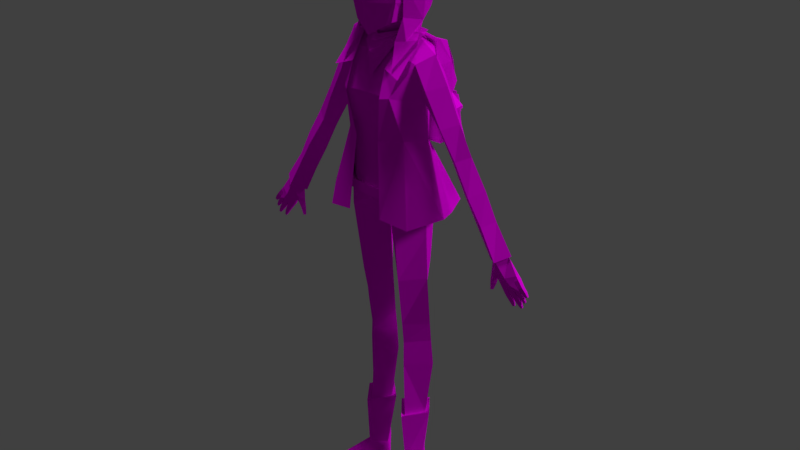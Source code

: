 # Source: PlayerCharacter.blend  (saved by Blender 2.79.0; exported with 4.5.12 LTS)
import bpy
from mathutils import Matrix  # noqa: F401  (used for matrix-valued properties, if any)

bpy.ops.wm.read_factory_settings(use_empty=True)
scene = bpy.context.scene
scene.name = 'Scene'

# ---- collections
col_collection_1 = bpy.data.collections.new('Collection 1'); scene.collection.children.link(col_collection_1)

# ---- images (referenced by path relative to the original .blend; pixels are not part of the script)
import os
ASSET_DIR = os.environ.get("B2B_ASSET_DIR", "")  # directory of the original .blend (textures are referenced by path, not embedded)
HERE = os.path.dirname(os.path.abspath(__file__))  # packed textures are extracted next to this script under _unpacked/

def load_image(name, relpath, width, height, colorspace="sRGB"):
    """Load a texture the original file referenced (path relative to the .blend, or extracted next to this script)."""
    p = next((c for c in (os.path.join(HERE, relpath), os.path.join(ASSET_DIR, relpath)) if relpath and os.path.exists(c)), "")
    if p:
        img = bpy.data.images.load(p, check_existing=True)
        img.name = name
    else:  # same state as the original file: an image datablock whose file is absent (Cycles renders it pink)
        img = bpy.data.images.new(name, width, height)
        img.source = "FILE"
        img.filepath = "//" + (relpath or name)
    img.colorspace_settings.name = colorspace
    return img
img_playercharacter_png = load_image('PlayerCharacter.png', 'PlayerCharacter.png', 1024, 1024, 'sRGB')
img_playercharacterbackpack_png = load_image('PlayerCharacterBackpack.png', 'PlayerCharacterBackpack.png', 1024, 1024, 'sRGB')
img_playercharacterface_png = load_image('PlayerCharacterFace.png', 'PlayerCharacterFace.png', 1024, 1024, 'sRGB')

# ---- materials (node trees are filled in below, after node groups)
mat_material_001 = bpy.data.materials.new('Material.001')
mat_material_001.alpha_threshold = 0.0
mat_material_001.roughness = 0.5
mat_material_005 = bpy.data.materials.new('Material.005')
mat_material_005.alpha_threshold = 0.0
mat_material_005.roughness = 0.5
mat_material_002 = bpy.data.materials.new('Material.002')
mat_material_002.alpha_threshold = 0.0
mat_material_002.roughness = 0.5
mat_material_003 = bpy.data.materials.new('Material.003')
mat_material_003.alpha_threshold = 0.0
mat_material_003.roughness = 0.5
mat_material_006 = bpy.data.materials.new('Material.006')
mat_material_006.alpha_threshold = 0.0
mat_material_006.roughness = 0.5
mat_material = bpy.data.materials.new('Material')
mat_material.alpha_threshold = 0.0
mat_material.roughness = 0.5
mat_material_004 = bpy.data.materials.new('Material.004')
mat_material_004.alpha_threshold = 0.0
mat_material_004.roughness = 0.5

# ---- material node trees
mat_material_001.use_nodes = True; mat_material_001.node_tree.nodes.clear()
_N = mat_material_001.node_tree.nodes; _L = mat_material_001.node_tree.links
n0 = _N.new('ShaderNodeOutputMaterial'); n0.name = 'Material Output'; n0.location = (300, 300)
n1 = _N.new('ShaderNodeBsdfDiffuse'); n1.name = 'Diffuse BSDF'; n1.location = (10, 300)
n2 = _N.new('ShaderNodeTexImage'); n2.name = 'Image Texture'; n2.location = (-204, 347)
n2.width = 140
n2.image = img_playercharacter_png
_L.new(n1.outputs[0], n0.inputs[0])
_L.new(n2.outputs[0], n1.inputs[0])
n0.is_active_output = True
mat_material_005.use_nodes = True; mat_material_005.node_tree.nodes.clear()
_N = mat_material_005.node_tree.nodes; _L = mat_material_005.node_tree.links
n0 = _N.new('ShaderNodeOutputMaterial'); n0.name = 'Material Output'; n0.location = (300, 300)
n1 = _N.new('ShaderNodeBsdfDiffuse'); n1.name = 'Diffuse BSDF'; n1.location = (10, 300)
n2 = _N.new('ShaderNodeTexImage'); n2.name = 'Image Texture'; n2.location = (-217, 312)
n2.width = 140
n2.image = img_playercharacter_png
_L.new(n1.outputs[0], n0.inputs[0])
_L.new(n2.outputs[0], n1.inputs[0])
n0.is_active_output = True
mat_material_002.use_nodes = True; mat_material_002.node_tree.nodes.clear()
_N = mat_material_002.node_tree.nodes; _L = mat_material_002.node_tree.links
n0 = _N.new('ShaderNodeOutputMaterial'); n0.name = 'Material Output'; n0.location = (300, 300)
n1 = _N.new('ShaderNodeBsdfDiffuse'); n1.name = 'Diffuse BSDF'; n1.location = (10, 300)
n2 = _N.new('ShaderNodeTexImage'); n2.name = 'Image Texture'; n2.location = (-222, 346)
n2.width = 140
n2.image = img_playercharacter_png
_L.new(n1.outputs[0], n0.inputs[0])
_L.new(n2.outputs[0], n1.inputs[0])
n0.is_active_output = True
mat_material_003.use_nodes = True; mat_material_003.node_tree.nodes.clear()
_N = mat_material_003.node_tree.nodes; _L = mat_material_003.node_tree.links
n0 = _N.new('ShaderNodeOutputMaterial'); n0.name = 'Material Output'; n0.location = (300, 300)
n1 = _N.new('ShaderNodeTexImage'); n1.name = 'Image Texture'; n1.location = (-198, 326)
n1.width = 140
n1.image = img_playercharacter_png
n2 = _N.new('ShaderNodeBsdfDiffuse'); n2.name = 'Diffuse BSDF'; n2.location = (10, 300)
_L.new(n2.outputs[0], n0.inputs[0])
_L.new(n1.outputs[0], n2.inputs[0])
n0.is_active_output = True
mat_material_006.use_nodes = True; mat_material_006.node_tree.nodes.clear()
_N = mat_material_006.node_tree.nodes; _L = mat_material_006.node_tree.links
n0 = _N.new('ShaderNodeOutputMaterial'); n0.name = 'Material Output'; n0.location = (300, 300)
n1 = _N.new('ShaderNodeBsdfDiffuse'); n1.name = 'Diffuse BSDF'; n1.location = (10, 300)
n2 = _N.new('ShaderNodeTexImage'); n2.name = 'Image Texture'; n2.location = (-242, 305)
n2.width = 140
n2.image = img_playercharacterbackpack_png
_L.new(n1.outputs[0], n0.inputs[0])
_L.new(n2.outputs[0], n1.inputs[0])
n0.is_active_output = True
mat_material.use_nodes = True; mat_material.node_tree.nodes.clear()
_N = mat_material.node_tree.nodes; _L = mat_material.node_tree.links
n0 = _N.new('ShaderNodeOutputMaterial'); n0.name = 'Material Output'; n0.location = (300, 300)
n1 = _N.new('ShaderNodeBsdfDiffuse'); n1.name = 'Diffuse BSDF'; n1.location = (10, 300)
n2 = _N.new('ShaderNodeTexImage'); n2.name = 'Image Texture'; n2.location = (-286, 344)
n2.width = 140
n2.image = img_playercharacter_png
_L.new(n1.outputs[0], n0.inputs[0])
_L.new(n2.outputs[0], n1.inputs[0])
n0.is_active_output = True
mat_material_004.use_nodes = True; mat_material_004.node_tree.nodes.clear()
_N = mat_material_004.node_tree.nodes; _L = mat_material_004.node_tree.links
n0 = _N.new('ShaderNodeBsdfTranslucent'); n0.name = 'Translucent BSDF'; n0.location = (11, 140)
n0.inputs[0].default_value = (1.0, 1.0, 1.0, 1.0)
n1 = _N.new('ShaderNodeOutputMaterial'); n1.name = 'Material Output'; n1.location = (398, 220)
n2 = _N.new('ShaderNodeMixShader'); n2.name = 'Mix Shader'; n2.location = (201, 201)
n3 = _N.new('ShaderNodeBsdfDiffuse'); n3.name = 'Diffuse BSDF'; n3.location = (10, 300)
n4 = _N.new('ShaderNodeTexImage'); n4.name = 'Image Texture'; n4.location = (-445, 1000)
n4.width = 140
n4.image = img_playercharacterface_png
_L.new(n4.outputs[1], n2.inputs[0])
_L.new(n3.outputs[0], n2.inputs[2])
_L.new(n2.outputs[0], n1.inputs[0])
_L.new(n4.outputs[0], n3.inputs[0])
_L.new(n0.outputs[0], n2.inputs[1])
n1.is_active_output = True

# ---- world
world_world = bpy.data.worlds.new('World'); scene.world = world_world
world_world.color = (0.05088, 0.05088, 0.05088)
world_world.use_sun_shadow = False
world_world.sun_shadow_jitter_overblur = 0.0
world_world.cycles.sampling_method = 'MANUAL'

# ---- lights
light_hemi = bpy.data.lights.new('Hemi', 'SUN')
light_hemi.transmission_factor = 0.0
light_hemi.angle = 0.1993
light_hemi.energy = 1.0
light_hemi.shadow_buffer_clip_start = 0.5
light_hemi.shadow_soft_size = 0.1
light_hemi.shadow_cascade_max_distance = 1000.0
light_sun = bpy.data.lights.new('Sun', 'SUN')
light_sun.transmission_factor = 0.0
light_sun.angle = 0.1993
light_sun.energy = 1.0
light_sun.shadow_buffer_clip_start = 0.5
light_sun.shadow_soft_size = 0.1
light_sun.shadow_cascade_max_distance = 1000.0

# ---- meshes
me_plane = bpy.data.meshes.new('Plane')
me_plane.from_pydata([(0.8969, -0.009031, -0.2122), (0.0, -0.5771, -0.04759), (0.8668, 0.06125, 1.095), (0.0, -0.5432, 1.769), (0.0, -0.02584, -0.5786), (0.8293, 0.1249, -1.832), (0.05277, 0.1249, -1.85), (0.8152, 0.2469, -2.936), (0.08253, 0.2469, -2.95), (0.7927, 0.3224, -3.384), (0.1021, 0.3224, -3.397), (0.8338, 0.3439, -3.931), (0.08704, 0.3439, -3.922), (0.7213, 0.2497, -5.157), (0.1894, 0.2497, -5.151), (0.6725, 0.1931, -6.404), (0.2695, 0.1931, -6.4), (0.9605, -0.5245, -6.616), (0.3604, -0.5245, -6.608), (0.7295, 0.2094, -6.803), (0.6555, -0.5733, -6.511), (0.7846, 0.06125, 1.82), (0.0, -0.6105, 2.051), (0.6111, 0.06125, 3.062), (0.0, -0.2965, 2.774), (1.275, 0.06125, 2.274), (0.9962, 0.06125, 2.793), (1.094, 0.05927, 1.414), (1.571, 0.06322, 1.62), (1.425, 0.06125, 0.8529), (1.851, 0.06125, 1.063), (1.733, 0.06125, 0.2551), (2.188, 0.06125, 0.4911), (2.037, 0.06125, -0.2783), (2.443, 0.06125, -0.03232), (2.395, 0.06656, -0.8148), (2.758, 0.036, -0.6241), (0.3002, 0.06125, 3.147), (0.0, -0.1668, 2.999), (0.3868, 0.04439, 3.324), (0.0, -0.3046, 3.148), (2.583, -0.03086, -1.102), (2.967, -0.0009427, -0.9407), (2.385, 0.05463, -1.093), (2.541, 0.06242, -1.151), (2.369, 0.05463, -1.246), (2.51, 0.05463, -1.286), (2.373, 0.05463, -1.423), (2.447, 0.05463, -1.435), (2.66, -0.01008, -1.252), (3.021, -0.01008, -1.005), (2.886, -0.06789, -1.144), (2.799, -0.03059, -1.229), (2.937, -0.03059, -1.052), (3.116, -0.02126, -1.125), (3.037, -0.02126, -1.17), (3.186, -0.01008, -1.214), (3.113, -0.01008, -1.256), (3.231, 0.006346, -1.295), (3.184, 0.006346, -1.323), (2.985, -0.02126, -1.265), (3.061, -0.02126, -1.211), (3.071, -0.01008, -1.37), (3.138, -0.01008, -1.322), (3.153, 0.00989, -1.453), (3.192, 0.00989, -1.425), (2.999, -0.02126, -1.313), (2.915, -0.02126, -1.369), (3.085, -0.01008, -1.439), (3.009, -0.01008, -1.489), (3.132, 0.006346, -1.556), (3.097, 0.006346, -1.58), (2.771, -0.02126, -1.398), (2.863, -0.02126, -1.354), (2.854, -0.01008, -1.504), (2.925, -0.01008, -1.47), (2.922, 0.006346, -1.595), (2.96, 0.006346, -1.577), (0.5667, 0.1647, 3.677), (0.5587, 0.6274, 4.143), (0.6145, 0.1647, 4.058), (0.4699, 0.4866, 3.676), (0.5716, 0.1647, 4.533), (0.2765, 0.358, 3.316), (0.0, 0.1002, 4.766), (0.3886, -0.4132, 3.356), (-2.384e-07, -0.598, 3.108), (0.4886, -0.4239, 3.721), (-2.384e-07, -0.7083, 3.812), (0.4777, -0.4123, 4.081), (-2.384e-07, -0.6894, 4.092), (0.4732, -0.3, 4.409), (-2.384e-07, -0.5611, 4.415), (-2.384e-07, -0.3998, 4.589), (0.4741, 0.5181, 4.483), (0.0, 0.2895, 4.716), (0.8576, -0.1073, 0.6698), (0.0, -0.5013, 0.7259), (1.961, -0.1718, 0.3731), (0.9995, -0.2224, 2.177), (2.259, -0.155, -0.1361), (2.587, -0.1313, -0.7343), (2.775, -0.0896, -1.021), (1.333, -0.1957, 1.517), (1.613, -0.1215, 0.9518), (0.8127, -0.2787, 2.649), (0.5, -0.5128, -0.3339), (0.6528, -0.3956, 1.178), (0.5212, -0.6485, 2.051), (0.4435, -0.3131, -1.835), (0.4823, -0.4254, 0.7521), (0.4683, -0.5443, -0.008368), (0.0, 0.9175, 4.096), (0.0, 0.7893, 3.661), (0.0, 0.4555, 3.29), (0.0, 0.6928, 4.622), (0.5943, 0.5413, 2.76), (0.6229, 0.619, 2.414), (0.3137, 0.2809, 3.09), (0.5648, 0.4688, 1.62), (0.0, 0.4846, 2.673), (0.0, 0.4863, 2.14), (0.0, 0.472, 3.006), (0.0, 0.4602, 1.612), (0.0, 0.4715, 0.914), (0.5658, 0.434, 0.9902), (0.0, 0.548, 0.6777), (0.505, 0.4677, 0.6465), (0.0, 0.7308, 0.2038), (0.505, 0.7139, 0.2724), (0.5648, 0.6365, -0.7443), (0.0, 0.4815, -0.5579), (0.7497, 0.4821, -0.5227), (0.8426, 0.06125, -0.8582), (0.8952, -0.02302, 0.05019), (0.6541, 0.477, 0.07456), (0.3948, 0.7782, -0.2584), (0.5019, -0.1461, -6.279), (0.3891, -0.1187, -2.943), (0.4034, -0.08686, -3.39), (0.4023, -0.08701, -3.927), (0.4553, -0.1055, -5.182), (0.496, 0.6523, -1.648), (0.4689, 0.501, -2.675), (0.4276, 0.6418, -3.17), (0.4219, 0.6775, -3.698), (0.4907, 0.5449, -5.191), (0.4829, 0.5421, -6.29), (1.342, 0.4, 1.506), (1.582, 0.333, 0.9939), (1.912, 0.2876, 0.4209), (2.217, 0.2481, -0.05636), (0.8591, 0.5167, 2.319), (2.58, 0.09942, -0.7161), (0.2124, 0.2094, -6.757), (0.4829, 0.5551, -6.507), (0.4829, 0.4954, -6.802), (0.5352, -0.06436, -6.802), (0.6297, -0.5339, -6.801), (0.73, -0.899, -6.792), (0.7365, -0.9137, -6.644), (0.8794, -0.5339, -6.799), (0.39, -0.5339, -6.799), (0.9255, -0.8207, -6.788), (0.9515, -0.8328, -6.661), (0.4979, -0.8847, -6.788), (0.4819, -0.8965, -6.661), (2.506, -0.03623, -1.002), (2.499, -0.02834, -1.122), (2.442, -0.01334, -1.263), (2.41, 0.01047, -1.429), (2.66, 0.08119, -1.252), (3.021, 0.08119, -1.005), (2.799, 0.08119, -1.229), (2.937, 0.08119, -1.052), (3.116, 0.0553, -1.125), (3.037, 0.0553, -1.17), (3.186, 0.0553, -1.214), (3.113, 0.0553, -1.256), (3.231, 0.04405, -1.295), (3.184, 0.04405, -1.323), (2.985, 0.0553, -1.265), (3.061, 0.0553, -1.211), (3.071, 0.0553, -1.37), (3.138, 0.0553, -1.322), (3.153, 0.0405, -1.453), (3.192, 0.0405, -1.425), (2.999, 0.0553, -1.313), (2.915, 0.0553, -1.369), (3.085, 0.0553, -1.439), (3.009, 0.0553, -1.489), (3.132, 0.04405, -1.556), (3.097, 0.04405, -1.58), (2.771, 0.0553, -1.398), (2.863, 0.0553, -1.354), (2.854, 0.0553, -1.504), (2.925, 0.0553, -1.47), (2.922, 0.04405, -1.595), (2.96, 0.04405, -1.577), (2.886, 0.08119, -1.148), (2.777, 0.07041, -1.023), (2.959, 0.08107, -0.9333), (2.489, 0.1339, -0.9338), (2.457, 0.1056, -1.109), (2.436, 0.08911, -1.255), (2.411, 0.0754, -1.432), (2.579, 0.08834, -1.068), (2.337, 0.07829, -0.8406), (2.82, 0.03846, -0.6041), (2.587, -0.1719, -0.7357), (2.579, 0.2009, -0.712), (0.0, 1.117, -0.3717), (0.8936, 1.059, -0.4188), (1.362, -0.08058, -0.2863), (0.9392, -0.6543, -0.4478), (0.6274, -0.2959, 2.726), (0.4732, -0.04721, 3.162), (0.2588, -0.6532, 1.178), (0.3907, -0.767, 2.051), (0.3687, -0.7605, -0.3446), (0.3737, -0.5929, 2.564), (0.0, 0.5031, 3.176), (0.3583, 0.3422, 3.134), (0.7308, 0.05844, 3.119), (0.7342, -0.668, 2.445), (0.0, 0.5726, 2.953), (0.5547, 0.4167, 3.07), (0.7677, 0.4832, 0.1815), (1.14, 0.4538, -0.4139), (0.0, -0.4885, 0.1325), (0.4758, -0.4297, 0.132), (0.0, -0.5855, 0.1325), (0.4758, -0.5267, 0.132), (0.4972, 0.6801, -5.126), (0.4717, -0.2445, -5.125), (0.07273, 0.2521, -5.112), (0.8333, 0.2431, -5.117)], [], [(0, 134, 230, 111), (1, 4, 106), (4, 6, 109, 106), (6, 8, 138, 109), (8, 10, 139, 138), (10, 12, 140, 139), (12, 14, 141, 140), (16, 18, 20, 137), (15, 19, 155, 147), (2, 21, 108, 107), (21, 105, 108), (21, 99, 105), (21, 27, 103, 99), (27, 29, 104, 103), (29, 31, 98, 104), (31, 33, 100, 98), (210, 151, 34, 208), (23, 37, 38, 24), (37, 39, 40, 38), (35, 167, 101), (35, 43, 168, 167), (43, 45, 169, 168), (45, 47, 170, 169), (41, 49, 52, 51, 102), (65, 64, 185, 186), (52, 73, 194, 173), (50, 54, 175, 172), (51, 60, 61, 53), (62, 60, 181, 183), (61, 63, 184, 182), (52, 67, 66, 51), (71, 69, 190, 192), (68, 70, 191, 189), (70, 71, 192, 191), (61, 182, 174, 53), (39, 85, 40), (78, 81, 79, 80), (82, 94, 95, 84), (39, 83, 81, 78), (85, 87, 88, 86), (87, 89, 90, 88), (89, 91, 92, 90), (91, 93, 92), (80, 79, 94, 82), (82, 91, 89, 80), (80, 89, 87, 78), (78, 87, 85, 39), (84, 93, 91, 82), (112, 115, 94), (85, 86, 40), (96, 2, 107, 110), (98, 32, 30, 104), (99, 25, 26, 105), (100, 34, 32, 98), (103, 28, 25, 99), (102, 42, 36, 101), (210, 207, 33, 151), (51, 53, 50, 42, 102), (104, 30, 28, 103), (106, 0, 111), (109, 5, 133, 0, 106), (108, 22, 3, 107), (110, 97, 229, 230), (105, 215, 108), (107, 3, 97, 110), (79, 112, 94), (81, 113, 112, 79), (83, 114, 113, 81), (94, 115, 95), (37, 118, 83, 39), (23, 118, 37), (26, 117, 116, 23), (118, 122, 114, 83), (116, 120, 122, 118), (117, 121, 120, 116), (25, 152, 26), (152, 21, 119), (21, 2, 119), (119, 123, 121, 117), (125, 124, 123, 119), (119, 2, 125), (125, 127, 126, 124), (96, 127, 125, 2), (127, 129, 128, 126), (130, 131, 136), (130, 4, 131), (0, 135, 134), (129, 135, 136), (4, 130, 6), (0, 133, 132), (135, 227, 134), (133, 130, 132), (135, 0, 132), (127, 227, 129), (106, 111, 1), (130, 5, 142), (131, 128, 129, 136), (135, 132, 130, 136), (140, 11, 9, 139), (141, 13, 11, 140), (138, 7, 5, 109), (139, 9, 7, 138), (130, 142, 6), (7, 143, 142, 5), (8, 6, 142, 143), (144, 10, 8, 143), (9, 144, 143, 7), (12, 10, 144, 145), (11, 145, 144, 9), (13, 146, 145, 11), (14, 12, 145, 146), (119, 117, 152), (26, 23, 105), (33, 207, 209, 100), (28, 148, 25), (21, 148, 27), (149, 29, 27, 148), (30, 149, 148, 28), (150, 31, 29, 149), (32, 150, 149, 30), (151, 33, 31, 150), (34, 151, 150, 32), (100, 209, 208, 34), (21, 152, 148), (25, 148, 152), (152, 117, 26), (20, 17, 15, 137), (147, 155, 154, 16), (155, 19, 156), (155, 156, 154), (15, 17, 19), (16, 154, 18), (156, 19, 157), (156, 157, 154), (158, 157, 19, 161), (19, 17, 161), (154, 162, 18), (158, 162, 154, 157), (159, 163, 164, 160), (17, 20, 160, 164), (17, 164, 163, 161), (159, 158, 161, 163), (160, 166, 165, 159), (20, 18, 166, 160), (18, 162, 165, 166), (159, 165, 162, 158), (169, 46, 44, 168), (170, 48, 46, 169), (167, 41, 102, 101), (168, 41, 167), (174, 172, 175, 176), (176, 175, 177, 178), (178, 177, 179, 180), (181, 182, 184, 183), (183, 184, 186, 185), (188, 187, 189, 190), (190, 189, 191, 192), (171, 173, 194, 193), (193, 194, 196, 195), (195, 196, 198, 197), (55, 53, 174, 176), (72, 49, 171, 193), (63, 65, 186, 184), (64, 62, 183, 185), (54, 56, 177, 175), (73, 75, 196, 194), (57, 55, 176, 178), (74, 72, 193, 195), (58, 59, 180, 179), (77, 76, 197, 198), (52, 173, 188, 67), (56, 58, 179, 177), (75, 77, 198, 196), (59, 57, 178, 180), (76, 74, 195, 197), (66, 68, 189, 187), (69, 67, 188, 190), (53, 55, 54, 50), (54, 55, 57, 56), (59, 58, 56, 57), (60, 62, 63, 61), (64, 65, 63, 62), (67, 69, 68, 66), (71, 70, 68, 69), (49, 72, 73, 52), (73, 72, 74, 75), (76, 77, 75, 74), (187, 188, 173, 199), (60, 51, 199, 181), (51, 66, 187, 199), (181, 199, 174, 182), (172, 174, 199, 200, 201), (42, 50, 172, 201), (153, 201, 200), (42, 201, 36), (41, 206, 171, 49), (171, 200, 199, 173), (200, 171, 206), (153, 200, 206), (153, 202, 35), (43, 35, 202, 203), (45, 43, 203, 204), (205, 47, 45, 204), (44, 206, 41), (46, 204, 203, 44), (48, 205, 204, 46), (47, 205, 48, 170), (202, 206, 44, 203), (202, 153, 206), (201, 153, 36), (130, 133, 5), (41, 168, 44), (35, 207, 210, 153), (101, 209, 207, 35), (101, 36, 208, 209), (153, 210, 208, 36), (211, 124, 125, 212), (2, 213, 228, 212, 125), (107, 214, 213), (107, 108, 218, 217), (24, 215, 23), (215, 24, 22, 108), (215, 105, 23), (118, 23, 116), (23, 216, 220, 215), (107, 217, 219, 214), (108, 215, 220, 218), (118, 23, 222), (213, 2, 107), (221, 122, 118, 222), (222, 23, 216), (221, 222, 226, 225), (222, 216, 223, 226), (216, 220, 224, 223), (226, 223, 23), (226, 23, 118), (225, 226, 118, 122), (211, 212, 129, 128), (227, 135, 129), (227, 127, 96, 134), (212, 228, 227, 129), (228, 213, 134, 227), (213, 2, 96, 134), (230, 229, 231, 232), (134, 96, 110, 230), (229, 1, 111, 230), (230, 232, 134), (232, 111, 0, 134), (111, 232, 231, 1), (236, 15, 147, 233), (235, 233, 147, 16), (234, 137, 15, 236), (16, 137, 234, 235), (13, 141, 234, 236), (13, 236, 233, 146), (14, 146, 233, 235), (14, 235, 234, 141)])
_uv = me_plane.uv_layers.new(name='UVMap')
_uv.uv.foreach_set('vector', [0.2945, 0.5445, 0.2945, 0.7055, 0.4555, 0.7055, 0.4555, 0.5445, 0.2945, 0.5445, 0.4555, 0.7055, 0.4555, 0.5445, 0.2945, 0.5445, 0.2945, 0.7055, 0.4555, 0.7055, 0.4555, 0.5445, 0.2945, 0.5445, 0.2945, 0.7055, 0.4555, 0.7055, 0.4555, 0.5445, 0.6529, 0.6461, 0.6529, 0.7273, 0.734, 0.7273, 0.734, 0.6461, 0.6529, 0.6461, 0.6529, 0.7273, 0.734, 0.7273, 0.734, 0.6461, 0.2945, 0.5445, 0.2945, 0.7055, 0.4555, 0.7055, 0.4555, 0.5445, 0.7817, 0.8098, 0.7817, 0.9589, 0.9308, 0.9589, 0.9308, 0.8098, 0.7817, 0.8098, 0.7817, 0.9589, 0.9308, 0.9589, 0.9308, 0.8098, 0.02877, 0.635, 0.02877, 0.715, 0.1087, 0.715, 0.1087, 0.635, 0.02877, 0.635, 0.1087, 0.715, 0.1087, 0.635, 0.02877, 0.635, 0.1087, 0.715, 0.1087, 0.635, 0.02877, 0.635, 0.02877, 0.715, 0.1087, 0.715, 0.1087, 0.635, 0.02877, 0.635, 0.02877, 0.715, 0.1087, 0.715, 0.1087, 0.635, 0.02877, 0.635, 0.02877, 0.715, 0.1087, 0.715, 0.1087, 0.635, 0.02877, 0.635, 0.02877, 0.715, 0.1087, 0.715, 0.1087, 0.635, 0.02877, 0.635, 0.02877, 0.715, 0.1087, 0.715, 0.1087, 0.635, 0.2829, 0.7861, 0.2829, 0.9514, 0.4483, 0.9514, 0.4483, 0.7861, 0.5261, 0.8699, 0.5261, 0.9801, 0.6364, 0.9801, 0.6364, 0.8699, 0.6207, 0.7707, 0.7293, 0.8793, 0.7293, 0.7707, 0.6207, 0.7707, 0.6207, 0.8793, 0.7293, 0.8793, 0.7293, 0.7707, 0.6207, 0.7707, 0.6207, 0.8793, 0.7293, 0.8793, 0.7293, 0.7707, 0.6207, 0.7707, 0.6207, 0.8793, 0.7293, 0.8793, 0.7293, 0.7707, 0.675, 0.8793, 0.6233, 0.8418, 0.6431, 0.781, 0.7069, 0.781, 0.7267, 0.8418, 0.6207, 0.7707, 0.6207, 0.8793, 0.7293, 0.8793, 0.7293, 0.7707, 0.6207, 0.7707, 0.6207, 0.8793, 0.7293, 0.8793, 0.7293, 0.7707, 0.6207, 0.7707, 0.6207, 0.8793, 0.7293, 0.8793, 0.7293, 0.7707, 0.6207, 0.7707, 0.6207, 0.8793, 0.7293, 0.8793, 0.7293, 0.7707, 0.6207, 0.7707, 0.6207, 0.8793, 0.7293, 0.8793, 0.7293, 0.7707, 0.6207, 0.7707, 0.6207, 0.8793, 0.7293, 0.8793, 0.7293, 0.7707, 0.6207, 0.7707, 0.6207, 0.8793, 0.7293, 0.8793, 0.7293, 0.7707, 0.6207, 0.7707, 0.6207, 0.8793, 0.7293, 0.8793, 0.7293, 0.7707, 0.6207, 0.7707, 0.6207, 0.8793, 0.7293, 0.8793, 0.7293, 0.7707, 0.6207, 0.7707, 0.6207, 0.8793, 0.7293, 0.8793, 0.7293, 0.7707, 0.6207, 0.7707, 0.6207, 0.8793, 0.7293, 0.8793, 0.7293, 0.7707, 0.5261, 0.8699, 0.6364, 0.9801, 0.6364, 0.8699, 0.5261, 0.8699, 0.5261, 0.9801, 0.6364, 0.9801, 0.6364, 0.8699, 0.5261, 0.8699, 0.5261, 0.9801, 0.6364, 0.9801, 0.6364, 0.8699, 0.5261, 0.8699, 0.5261, 0.9801, 0.6364, 0.9801, 0.6364, 0.8699, 0.5261, 0.8699, 0.5261, 0.9801, 0.6364, 0.9801, 0.6364, 0.8699, 0.5261, 0.8699, 0.5261, 0.9801, 0.6364, 0.9801, 0.6364, 0.8699, 0.5261, 0.8699, 0.5261, 0.9801, 0.6364, 0.9801, 0.6364, 0.8699, 0.5261, 0.8699, 0.6364, 0.9801, 0.6364, 0.8699, 0.5261, 0.8699, 0.5261, 0.9801, 0.6364, 0.9801, 0.6364, 0.8699, 0.5261, 0.8699, 0.5261, 0.9801, 0.6364, 0.9801, 0.6364, 0.8699, 0.5261, 0.8699, 0.5261, 0.9801, 0.6364, 0.9801, 0.6364, 0.8699, 0.5261, 0.8699, 0.5261, 0.9801, 0.6364, 0.9801, 0.6364, 0.8699, 0.5261, 0.8699, 0.5261, 0.9801, 0.6364, 0.9801, 0.6364, 0.8699, 0.5261, 0.8699, 0.6364, 0.9801, 0.6364, 0.8699, 0.5261, 0.8699, 0.6364, 0.9801, 0.6364, 0.8699, 0.2829, 0.7861, 0.2829, 0.9514, 0.4483, 0.9514, 0.4483, 0.7861, 0.02877, 0.635, 0.02877, 0.715, 0.1087, 0.715, 0.1087, 0.635, 0.02877, 0.635, 0.02877, 0.715, 0.1087, 0.715, 0.1087, 0.635, 0.02877, 0.635, 0.02877, 0.715, 0.1087, 0.715, 0.1087, 0.635, 0.02877, 0.635, 0.02877, 0.715, 0.1087, 0.715, 0.1087, 0.635, 0.6207, 0.7707, 0.6207, 0.8793, 0.7293, 0.8793, 0.7293, 0.7707, 0.02877, 0.635, 0.02877, 0.715, 0.1087, 0.715, 0.1087, 0.635, 0.675, 0.8793, 0.6233, 0.8418, 0.6431, 0.781, 0.7069, 0.781, 0.7267, 0.8418, 0.02877, 0.635, 0.02877, 0.715, 0.1087, 0.715, 0.1087, 0.635, 0.2945, 0.5445, 0.4555, 0.7055, 0.4555, 0.5445, 0.375, 0.7055, 0.2984, 0.6499, 0.3277, 0.5598, 0.4223, 0.5598, 0.4516, 0.6499, 0.2829, 0.7861, 0.2829, 0.9514, 0.4483, 0.9514, 0.4483, 0.7861, 0.2829, 0.7861, 0.2829, 0.9514, 0.4483, 0.9514, 0.4483, 0.7861, 0.02877, 0.635, 0.1087, 0.715, 0.1087, 0.635, 0.2829, 0.7861, 0.2829, 0.9514, 0.4483, 0.9514, 0.4483, 0.7861, 0.5261, 0.8699, 0.6364, 0.9801, 0.6364, 0.8699, 0.5261, 0.8699, 0.5261, 0.9801, 0.6364, 0.9801, 0.6364, 0.8699, 0.5261, 0.8699, 0.5261, 0.9801, 0.6364, 0.9801, 0.6364, 0.8699, 0.5261, 0.8699, 0.6364, 0.9801, 0.6364, 0.8699, 0.5261, 0.8699, 0.5261, 0.9801, 0.6364, 0.9801, 0.6364, 0.8699, 0.112, 0.09013, 0.3692, 0.3474, 0.3692, 0.09013, 0.02877, 0.635, 0.02877, 0.715, 0.1087, 0.715, 0.1087, 0.635, 0.5261, 0.8699, 0.5261, 0.9801, 0.6364, 0.9801, 0.6364, 0.8699, 0.02877, 0.635, 0.02877, 0.715, 0.1087, 0.715, 0.1087, 0.635, 0.02877, 0.635, 0.02877, 0.715, 0.1087, 0.715, 0.1087, 0.635, 0.02877, 0.635, 0.1087, 0.715, 0.1087, 0.635, 0.02877, 0.635, 0.1087, 0.715, 0.1087, 0.635, 0.02877, 0.635, 0.1087, 0.715, 0.1087, 0.635, 0.02877, 0.635, 0.02877, 0.715, 0.1087, 0.715, 0.1087, 0.635, 0.02877, 0.635, 0.02877, 0.715, 0.1087, 0.715, 0.1087, 0.635, 0.02877, 0.635, 0.1087, 0.715, 0.1087, 0.635, 0.112, 0.09013, 0.112, 0.3474, 0.3692, 0.3474, 0.3692, 0.09013, 0.112, 0.09013, 0.112, 0.3474, 0.3692, 0.3474, 0.3692, 0.09013, 0.112, 0.09013, 0.112, 0.3474, 0.3692, 0.3474, 0.3692, 0.09013, 0.2945, 0.5445, 0.4555, 0.7055, 0.4555, 0.5445, 0.2945, 0.5445, 0.4555, 0.7055, 0.4555, 0.5445, 0.2945, 0.5445, 0.4555, 0.7055, 0.4555, 0.5445, 0.2945, 0.5445, 0.4555, 0.7055, 0.4555, 0.5445, 0.2945, 0.5445, 0.4555, 0.7055, 0.4555, 0.5445, 0.2945, 0.5445, 0.4555, 0.7055, 0.4555, 0.5445, 0.2945, 0.5445, 0.4555, 0.7055, 0.4555, 0.5445, 0.2945, 0.5445, 0.4555, 0.7055, 0.4555, 0.5445, 0.2945, 0.5445, 0.4555, 0.7055, 0.4555, 0.5445, 0.112, 0.09013, 0.3692, 0.3474, 0.3692, 0.09013, 0.2945, 0.5445, 0.4555, 0.7055, 0.4555, 0.5445, 0.2945, 0.5445, 0.4555, 0.7055, 0.4555, 0.5445, 0.2945, 0.5445, 0.2945, 0.7055, 0.4555, 0.7055, 0.4555, 0.5445, 0.2945, 0.5445, 0.2945, 0.7055, 0.4555, 0.7055, 0.4555, 0.5445, 0.6529, 0.6461, 0.6529, 0.7273, 0.734, 0.7273, 0.734, 0.6461, 0.2945, 0.5445, 0.2945, 0.7055, 0.4555, 0.7055, 0.4555, 0.5445, 0.2945, 0.5445, 0.2945, 0.7055, 0.4555, 0.7055, 0.4555, 0.5445, 0.6529, 0.6461, 0.6529, 0.7273, 0.734, 0.7273, 0.734, 0.6461, 0.2945, 0.5445, 0.4555, 0.7055, 0.4555, 0.5445, 0.2945, 0.5445, 0.2945, 0.7055, 0.4555, 0.7055, 0.4555, 0.5445, 0.2945, 0.5445, 0.2945, 0.7055, 0.4555, 0.7055, 0.4555, 0.5445, 0.2945, 0.5445, 0.2945, 0.7055, 0.4555, 0.7055, 0.4555, 0.5445, 0.2945, 0.5445, 0.2945, 0.7055, 0.4555, 0.7055, 0.4555, 0.5445, 0.2945, 0.5445, 0.2945, 0.7055, 0.4555, 0.7055, 0.4555, 0.5445, 0.2945, 0.5445, 0.2945, 0.7055, 0.4555, 0.7055, 0.4555, 0.5445, 0.2945, 0.5445, 0.2945, 0.7055, 0.4555, 0.7055, 0.4555, 0.5445, 0.2945, 0.5445, 0.2945, 0.7055, 0.4555, 0.7055, 0.4555, 0.5445, 0.02877, 0.635, 0.1087, 0.715, 0.1087, 0.635, 0.02877, 0.635, 0.1087, 0.715, 0.1087, 0.635, 0.02877, 0.635, 0.02877, 0.715, 0.1087, 0.715, 0.1087, 0.635, 0.02877, 0.635, 0.1087, 0.715, 0.1087, 0.635, 0.02877, 0.635, 0.1087, 0.715, 0.1087, 0.635, 0.7581, 0.7621, 0.7581, 0.8492, 0.8452, 0.8492, 0.8452, 0.7621, 0.7581, 0.7621, 0.7581, 0.8492, 0.8452, 0.8492, 0.8452, 0.7621, 0.7581, 0.7621, 0.7581, 0.8492, 0.8452, 0.8492, 0.8452, 0.7621, 0.7581, 0.7621, 0.7581, 0.8492, 0.8452, 0.8492, 0.8452, 0.7621, 0.02877, 0.635, 0.02877, 0.715, 0.1087, 0.715, 0.1087, 0.635, 0.02877, 0.635, 0.02877, 0.715, 0.1087, 0.715, 0.1087, 0.635, 0.02877, 0.635, 0.02877, 0.715, 0.1087, 0.715, 0.1087, 0.635, 0.02877, 0.635, 0.1087, 0.715, 0.1087, 0.635, 0.02877, 0.635, 0.1087, 0.715, 0.1087, 0.635, 0.02877, 0.635, 0.1087, 0.715, 0.1087, 0.635, 0.7817, 0.8098, 0.7817, 0.9589, 0.9308, 0.9589, 0.9308, 0.8098, 0.7817, 0.8098, 0.7817, 0.9589, 0.9308, 0.9589, 0.9308, 0.8098, 0.7817, 0.8098, 0.9308, 0.9589, 0.9308, 0.8098, 0.7817, 0.8098, 0.9308, 0.9589, 0.9308, 0.8098, 0.7817, 0.8098, 0.9308, 0.9589, 0.9308, 0.8098, 0.7817, 0.8098, 0.9308, 0.9589, 0.9308, 0.8098, 0.5692, 0.5098, 0.7183, 0.6589, 0.7183, 0.5098, 0.5692, 0.5098, 0.7183, 0.6589, 0.7183, 0.5098, 0.5692, 0.5098, 0.5692, 0.6589, 0.7183, 0.6589, 0.7183, 0.5098, 0.7817, 0.8098, 0.9308, 0.9589, 0.9308, 0.8098, 0.7817, 0.8098, 0.9308, 0.9589, 0.9308, 0.8098, 0.5692, 0.5098, 0.5692, 0.6589, 0.7183, 0.6589, 0.7183, 0.5098, 0.7817, 0.8098, 0.7817, 0.9589, 0.9308, 0.9589, 0.9308, 0.8098, 0.7817, 0.8098, 0.7817, 0.9589, 0.9308, 0.9589, 0.9308, 0.8098, 0.7817, 0.8098, 0.7817, 0.9589, 0.9308, 0.9589, 0.9308, 0.8098, 0.5692, 0.5098, 0.5692, 0.6589, 0.7183, 0.6589, 0.7183, 0.5098, 0.7817, 0.8098, 0.7817, 0.9589, 0.9308, 0.9589, 0.9308, 0.8098, 0.7817, 0.8098, 0.7817, 0.9589, 0.9308, 0.9589, 0.9308, 0.8098, 0.7817, 0.8098, 0.7817, 0.9589, 0.9308, 0.9589, 0.9308, 0.8098, 0.5692, 0.5098, 0.5692, 0.6589, 0.7183, 0.6589, 0.7183, 0.5098, 0.6207, 0.7707, 0.6207, 0.8793, 0.7293, 0.8793, 0.7293, 0.7707, 0.6207, 0.7707, 0.6207, 0.8793, 0.7293, 0.8793, 0.7293, 0.7707, 0.6207, 0.7707, 0.6207, 0.8793, 0.7293, 0.8793, 0.7293, 0.7707, 0.6207, 0.7707, 0.7293, 0.8793, 0.7293, 0.7707, 0.6207, 0.7707, 0.6207, 0.8793, 0.7293, 0.8793, 0.7293, 0.7707, 0.6207, 0.7707, 0.6207, 0.8793, 0.7293, 0.8793, 0.7293, 0.7707, 0.6207, 0.7707, 0.6207, 0.8793, 0.7293, 0.8793, 0.7293, 0.7707, 0.6207, 0.7707, 0.6207, 0.8793, 0.7293, 0.8793, 0.7293, 0.7707, 0.6207, 0.7707, 0.6207, 0.8793, 0.7293, 0.8793, 0.7293, 0.7707, 0.6207, 0.7707, 0.6207, 0.8793, 0.7293, 0.8793, 0.7293, 0.7707, 0.6207, 0.7707, 0.6207, 0.8793, 0.7293, 0.8793, 0.7293, 0.7707, 0.6207, 0.7707, 0.6207, 0.8793, 0.7293, 0.8793, 0.7293, 0.7707, 0.6207, 0.7707, 0.6207, 0.8793, 0.7293, 0.8793, 0.7293, 0.7707, 0.6207, 0.7707, 0.6207, 0.8793, 0.7293, 0.8793, 0.7293, 0.7707, 0.6207, 0.7707, 0.6207, 0.8793, 0.7293, 0.8793, 0.7293, 0.7707, 0.6207, 0.7707, 0.6207, 0.8793, 0.7293, 0.8793, 0.7293, 0.7707, 0.6207, 0.7707, 0.6207, 0.8793, 0.7293, 0.8793, 0.7293, 0.7707, 0.6207, 0.7707, 0.6207, 0.8793, 0.7293, 0.8793, 0.7293, 0.7707, 0.6207, 0.7707, 0.6207, 0.8793, 0.7293, 0.8793, 0.7293, 0.7707, 0.6207, 0.7707, 0.6207, 0.8793, 0.7293, 0.8793, 0.7293, 0.7707, 0.6207, 0.7707, 0.6207, 0.8793, 0.7293, 0.8793, 0.7293, 0.7707, 0.6207, 0.7707, 0.6207, 0.8793, 0.7293, 0.8793, 0.7293, 0.7707, 0.6207, 0.7707, 0.6207, 0.8793, 0.7293, 0.8793, 0.7293, 0.7707, 0.6207, 0.7707, 0.6207, 0.8793, 0.7293, 0.8793, 0.7293, 0.7707, 0.6207, 0.7707, 0.6207, 0.8793, 0.7293, 0.8793, 0.7293, 0.7707, 0.6207, 0.7707, 0.6207, 0.8793, 0.7293, 0.8793, 0.7293, 0.7707, 0.6207, 0.7707, 0.6207, 0.8793, 0.7293, 0.8793, 0.7293, 0.7707, 0.6207, 0.7707, 0.6207, 0.8793, 0.7293, 0.8793, 0.7293, 0.7707, 0.6207, 0.7707, 0.6207, 0.8793, 0.7293, 0.8793, 0.7293, 0.7707, 0.6207, 0.7707, 0.6207, 0.8793, 0.7293, 0.8793, 0.7293, 0.7707, 0.6207, 0.7707, 0.6207, 0.8793, 0.7293, 0.8793, 0.7293, 0.7707, 0.6207, 0.7707, 0.6207, 0.8793, 0.7293, 0.8793, 0.7293, 0.7707, 0.6207, 0.7707, 0.6207, 0.8793, 0.7293, 0.8793, 0.7293, 0.7707, 0.6207, 0.7707, 0.6207, 0.8793, 0.7293, 0.8793, 0.7293, 0.7707, 0.6207, 0.7707, 0.6207, 0.8793, 0.7293, 0.8793, 0.7293, 0.7707, 0.6207, 0.7707, 0.6207, 0.8793, 0.7293, 0.8793, 0.7293, 0.7707, 0.6207, 0.7707, 0.6207, 0.8793, 0.7293, 0.8793, 0.7293, 0.7707, 0.6207, 0.7707, 0.6207, 0.8793, 0.7293, 0.8793, 0.7293, 0.7707, 0.6207, 0.7707, 0.6207, 0.8793, 0.7293, 0.8793, 0.7293, 0.7707, 0.6207, 0.7707, 0.6207, 0.8793, 0.7293, 0.8793, 0.7293, 0.7707, 0.6207, 0.7707, 0.6207, 0.8793, 0.7293, 0.8793, 0.7293, 0.7707, 0.6207, 0.7707, 0.6207, 0.8793, 0.7293, 0.8793, 0.7293, 0.7707, 0.6207, 0.7707, 0.6207, 0.8793, 0.7293, 0.8793, 0.7293, 0.7707, 0.6207, 0.7707, 0.6207, 0.8793, 0.7293, 0.8793, 0.7293, 0.7707, 0.6207, 0.7707, 0.6207, 0.8793, 0.7293, 0.8793, 0.7293, 0.7707, 0.675, 0.8793, 0.6233, 0.8418, 0.6431, 0.781, 0.7069, 0.781, 0.7267, 0.8418, 0.6207, 0.7707, 0.6207, 0.8793, 0.7293, 0.8793, 0.7293, 0.7707, 0.6207, 0.7707, 0.7293, 0.8793, 0.7293, 0.7707, 0.6207, 0.7707, 0.7293, 0.8793, 0.7293, 0.7707, 0.6207, 0.7707, 0.6207, 0.8793, 0.7293, 0.8793, 0.7293, 0.7707, 0.6207, 0.7707, 0.6207, 0.8793, 0.7293, 0.8793, 0.7293, 0.7707, 0.6207, 0.7707, 0.7293, 0.8793, 0.7293, 0.7707, 0.6207, 0.7707, 0.7293, 0.8793, 0.7293, 0.7707, 0.6207, 0.7707, 0.7293, 0.8793, 0.7293, 0.7707, 0.6207, 0.7707, 0.6207, 0.8793, 0.7293, 0.8793, 0.7293, 0.7707, 0.6207, 0.7707, 0.6207, 0.8793, 0.7293, 0.8793, 0.7293, 0.7707, 0.6207, 0.7707, 0.6207, 0.8793, 0.7293, 0.8793, 0.7293, 0.7707, 0.6207, 0.7707, 0.7293, 0.8793, 0.7293, 0.7707, 0.6207, 0.7707, 0.6207, 0.8793, 0.7293, 0.8793, 0.7293, 0.7707, 0.6207, 0.7707, 0.6207, 0.8793, 0.7293, 0.8793, 0.7293, 0.7707, 0.6207, 0.7707, 0.6207, 0.8793, 0.7293, 0.8793, 0.7293, 0.7707, 0.6207, 0.7707, 0.6207, 0.8793, 0.7293, 0.8793, 0.7293, 0.7707, 0.6207, 0.7707, 0.7293, 0.8793, 0.7293, 0.7707, 0.6207, 0.7707, 0.7293, 0.8793, 0.7293, 0.7707, 0.2945, 0.5445, 0.4555, 0.7055, 0.4555, 0.5445, 0.6207, 0.7707, 0.7293, 0.8793, 0.7293, 0.7707, 0.02877, 0.635, 0.02877, 0.715, 0.1087, 0.715, 0.1087, 0.635, 0.02877, 0.635, 0.02877, 0.715, 0.1087, 0.715, 0.1087, 0.635, 0.02877, 0.635, 0.02877, 0.715, 0.1087, 0.715, 0.1087, 0.635, 0.02877, 0.635, 0.02877, 0.715, 0.1087, 0.715, 0.1087, 0.635, 0.02877, 0.635, 0.02877, 0.715, 0.1087, 0.715, 0.1087, 0.635, 0.06875, 0.715, 0.03073, 0.6874, 0.04525, 0.6427, 0.09225, 0.6427, 0.1068, 0.6874, 0.02877, 0.635, 0.1087, 0.715, 0.1087, 0.635, 0.02877, 0.635, 0.02877, 0.715, 0.1087, 0.715, 0.1087, 0.635, 0.2829, 0.7861, 0.4483, 0.9514, 0.4483, 0.7861, 0.2829, 0.7861, 0.2829, 0.9514, 0.4483, 0.9514, 0.4483, 0.7861, 0.02877, 0.635, 0.1087, 0.715, 0.1087, 0.635, 0.02877, 0.635, 0.1087, 0.715, 0.1087, 0.635, 0.02877, 0.635, 0.02877, 0.715, 0.1087, 0.715, 0.1087, 0.635, 0.02877, 0.635, 0.02877, 0.715, 0.1087, 0.715, 0.1087, 0.635, 0.02877, 0.635, 0.02877, 0.715, 0.1087, 0.715, 0.1087, 0.635, 0.02877, 0.635, 0.1087, 0.715, 0.1087, 0.635, 0.02877, 0.635, 0.1087, 0.715, 0.1087, 0.635, 0.02877, 0.635, 0.02877, 0.715, 0.1087, 0.715, 0.1087, 0.635, 0.02877, 0.635, 0.1087, 0.715, 0.1087, 0.635, 0.02877, 0.635, 0.02877, 0.715, 0.1087, 0.715, 0.1087, 0.635, 0.02877, 0.635, 0.02877, 0.715, 0.1087, 0.715, 0.1087, 0.635, 0.02877, 0.635, 0.02877, 0.715, 0.1087, 0.715, 0.1087, 0.635, 0.02877, 0.635, 0.1087, 0.715, 0.1087, 0.635, 0.02877, 0.635, 0.1087, 0.715, 0.1087, 0.635, 0.02877, 0.635, 0.02877, 0.715, 0.1087, 0.715, 0.1087, 0.635, 0.02877, 0.635, 0.02877, 0.715, 0.1087, 0.715, 0.1087, 0.635, 0.2945, 0.5445, 0.4555, 0.7055, 0.4555, 0.5445, 0.112, 0.09013, 0.112, 0.3474, 0.3692, 0.3474, 0.3692, 0.09013, 0.02877, 0.635, 0.02877, 0.715, 0.1087, 0.715, 0.1087, 0.635, 0.02877, 0.635, 0.02877, 0.715, 0.1087, 0.715, 0.1087, 0.635, 0.02877, 0.635, 0.02877, 0.715, 0.1087, 0.715, 0.1087, 0.635, 0.2945, 0.5445, 0.4555, 0.5445, 0.4555, 0.7055, 0.2945, 0.7055, 0.2829, 0.7861, 0.2829, 0.9514, 0.4483, 0.9514, 0.4483, 0.7861, 0.2945, 0.5445, 0.2945, 0.7055, 0.4555, 0.7055, 0.4555, 0.5445, 0.2945, 0.5445, 0.4555, 0.7055, 0.4555, 0.5445, 0.2945, 0.5445, 0.2945, 0.7055, 0.4555, 0.7055, 0.4555, 0.5445, 0.2945, 0.5445, 0.2945, 0.7055, 0.4555, 0.7055, 0.4555, 0.5445, 0.8886, 0.7667, 0.8886, 0.8645, 0.9864, 0.8645, 0.9864, 0.7667, 0.8886, 0.7667, 0.8886, 0.8645, 0.9864, 0.8645, 0.9864, 0.7667, 0.8886, 0.7667, 0.8886, 0.8645, 0.9864, 0.8645, 0.9864, 0.7667, 0.8886, 0.7667, 0.8886, 0.8645, 0.9864, 0.8645, 0.9864, 0.7667, 0.8962, 0.7618, 0.8962, 0.8507, 0.9851, 0.8507, 0.9851, 0.7618, 0.8962, 0.7618, 0.8962, 0.8507, 0.9851, 0.8507, 0.9851, 0.7618, 0.8962, 0.7618, 0.8962, 0.8507, 0.9851, 0.8507, 0.9851, 0.7618, 0.8962, 0.7618, 0.8962, 0.8507, 0.9851, 0.8507, 0.9851, 0.7618])
me_plane.materials.append(mat_material_001)
me_plane.use_remesh_preserve_volume = False
me_plane.use_remesh_preserve_attributes = False
me_plane.use_mirror_vertex_groups = False
me_plane.update()
me_circle = bpy.data.meshes.new('Circle')
me_circle.from_pydata([(-0.5574, -0.5353, 0.2053), (-0.803, -0.2176, 0.2194), (-0.935, 0.01703, 0.2194), (0.9748, -0.04996, -0.07724), (-0.8938, 0.01353, 0.02161), (-0.7619, -0.2211, 0.02167), (-0.5163, -0.5388, 0.007506), (0.9336, -0.04645, 0.1205), (0.751, -0.3088, 0.1573), (0.4877, -0.5574, 0.1659), (0.7922, -0.3123, -0.04048), (0.5288, -0.5609, -0.03183), (0.08647, -0.6182, 0.1937), (-0.1423, -0.5977, 0.1932), (-0.1359, -0.5992, -0.008745), (0.09074, -0.6196, -0.008293)], [], [(1, 5, 6, 0), (9, 11, 10, 8), (2, 4, 5, 1), (12, 15, 11, 9), (8, 10, 3, 7), (14, 15, 12, 13), (0, 6, 14, 13)])
_uv = me_circle.uv_layers.new(name='UVMap')
_uv.uv.foreach_set('vector', [0.8523, 0.8647, 0.8523, 0.9786, 0.9662, 0.9786, 0.9662, 0.8647, 0.8523, 0.8647, 0.8523, 0.9786, 0.9662, 0.9786, 0.9662, 0.8647, 0.8523, 0.8647, 0.8523, 0.9786, 0.9662, 0.9786, 0.9662, 0.8647, 0.8523, 0.8647, 0.8523, 0.9786, 0.9662, 0.9786, 0.9662, 0.8647, 0.8523, 0.8647, 0.8523, 0.9786, 0.9662, 0.9786, 0.9662, 0.8647, 0.5797, 0.5723, 0.5797, 0.6758, 0.6832, 0.6758, 0.6832, 0.5723, 0.8523, 0.8647, 0.8523, 0.9786, 0.9662, 0.9786, 0.9662, 0.8647])
me_circle.materials.append(mat_material_005)
me_circle.use_remesh_preserve_volume = False
me_circle.use_remesh_preserve_attributes = False
me_circle.use_mirror_vertex_groups = False
me_circle.update()
me_plane_001 = bpy.data.meshes.new('Plane.001')
me_plane_001.from_pydata([(3.799e-16, 0.261, 0.7112), (3.695e-16, -0.1389, 0.6331), (3.225e-16, -0.4622, 0.4523), (2.755e-16, -0.5387, 0.2781), (3.421e-16, 0.5481, 0.5405), (2.559e-16, 0.6787, 0.1816), (1.488e-16, 0.4903, -0.3297), (0.4248, -0.2446, 0.1893), (0.475, 0.114, -0.09734), (0.3998, 0.3291, -0.2308), (0.4358, 0.4865, 0.2196), (0.4237, 0.1188, 0.5303), (0.3398, 0.3934, 0.4544), (0.5093, 0.09779, 0.1947), (0.4624, -0.1833, 0.276), (0.2865, -0.2004, 0.5297), (0.3425, -0.1545, -0.2859), (0.4426, 0.128, -0.3518), (0.3547, 0.2297, -0.3944), (0.2987, -0.2616, -0.5722), (0.4093, -0.1762, -0.5709), (0.525, -0.0925, -0.5464), (0.3987, -0.4438, -0.8752)], [], [(6, 5, 9), (9, 5, 10), (13, 10, 12), (9, 10, 13, 8), (4, 12, 10, 5), (12, 4, 0, 11), (13, 12, 11, 14), (7, 8, 13, 14), (15, 11, 0, 1), (14, 11, 15), (1, 2, 15), (15, 2, 14), (2, 3, 7, 14), (9, 18, 6), (17, 8, 7, 16), (9, 8, 17, 18), (17, 20, 21, 18), (16, 19, 20, 17), (20, 22, 21), (19, 22, 20)])
_uv = me_plane_001.uv_layers.new(name='UVMap')
_uv.uv.foreach_set('vector', [0.118, 0.8711, 0.232, 0.9851, 0.232, 0.8711, 0.118, 0.8711, 0.232, 0.9851, 0.232, 0.8711, 0.118, 0.8711, 0.232, 0.9851, 0.232, 0.8711, 0.118, 0.8711, 0.118, 0.9851, 0.232, 0.9851, 0.232, 0.8711, 0.118, 0.8711, 0.118, 0.9851, 0.232, 0.9851, 0.232, 0.8711, 0.118, 0.8711, 0.118, 0.9851, 0.232, 0.9851, 0.232, 0.8711, 0.118, 0.8711, 0.118, 0.9851, 0.232, 0.9851, 0.232, 0.8711, 0.118, 0.8711, 0.118, 0.9851, 0.232, 0.9851, 0.232, 0.8711, 0.118, 0.8711, 0.118, 0.9851, 0.232, 0.9851, 0.232, 0.8711, 0.118, 0.8711, 0.232, 0.9851, 0.232, 0.8711, 0.118, 0.8711, 0.232, 0.9851, 0.232, 0.8711, 0.118, 0.8711, 0.232, 0.9851, 0.232, 0.8711, 0.118, 0.8711, 0.118, 0.9851, 0.232, 0.9851, 0.232, 0.8711, 0.118, 0.8711, 0.232, 0.9851, 0.232, 0.8711, 0.118, 0.8711, 0.118, 0.9851, 0.232, 0.9851, 0.232, 0.8711, 0.118, 0.8711, 0.118, 0.9851, 0.232, 0.9851, 0.232, 0.8711, 0.118, 0.8711, 0.118, 0.9851, 0.232, 0.9851, 0.232, 0.8711, 0.118, 0.8711, 0.118, 0.9851, 0.232, 0.9851, 0.232, 0.8711, 0.118, 0.8711, 0.232, 0.9851, 0.232, 0.8711, 0.118, 0.8711, 0.232, 0.9851, 0.232, 0.8711])
me_plane_001.materials.append(mat_material_002)
me_plane_001.use_remesh_preserve_volume = False
me_plane_001.use_remesh_preserve_attributes = False
me_plane_001.use_mirror_vertex_groups = False
me_plane_001.update()
me_plane_002 = bpy.data.meshes.new('Plane.002')
me_plane_002.from_pydata([(0.08252, -0.5613, 0.2088), (0.0744, -0.4837, 0.4801), (-1.185e-16, -0.5181, 0.4662), (-1.461e-16, -0.5642, 0.3421), (0.2286, -0.4758, 0.1402), (0.2205, -0.4179, 0.4708), (0.4185, -0.3012, 0.1717), (0.413, -0.2439, 0.3931), (0.4646, -0.2329, 0.2518), (0.4629, -0.2158, 0.3179), (0.5726, 0.09395, 0.1626), (0.572, 0.1037, 0.2301), (0.4442, 0.4373, 0.06338), (0.4433, 0.4552, 0.1292), (0.0, 0.6837, 0.02386), (0.0, 0.7016, 0.0897), (0.1231, -0.5352, 0.2377), (0.1157, -0.476, 0.4464), (0.05819, -0.5024, 0.4365), (0.05857, -0.5376, 0.3417), (0.2375, -0.4682, 0.184), (0.2309, -0.4238, 0.4391), (0.3856, -0.3321, 0.2083), (0.3816, -0.2877, 0.3789), (0.4215, -0.2791, 0.2704), (0.4202, -0.2659, 0.3213), (0.1326, -0.5496, 0.2416), (0.1251, -0.4904, 0.4503), (0.06767, -0.5169, 0.4404), (0.06805, -0.552, 0.3456), (0.2469, -0.4827, 0.1879), (0.2404, -0.4383, 0.443), (0.3951, -0.3466, 0.2122), (0.3911, -0.3022, 0.3828), (0.4309, -0.2936, 0.2743), (0.4297, -0.2804, 0.3252), (0.1488, -0.5382, 0.2531), (0.1419, -0.4863, 0.4365), (0.09127, -0.5096, 0.428), (0.09174, -0.5403, 0.345), (0.25, -0.4789, 0.2056), (0.2441, -0.44, 0.43), (0.3809, -0.3587, 0.227), (0.3774, -0.3195, 0.3769), (0.4125, -0.3119, 0.2818), (0.4114, -0.3004, 0.3264), (0.125, -0.5018, 0.2433), (0.118, -0.45, 0.4267), (0.06746, -0.4732, 0.4183), (0.06793, -0.504, 0.3352), (0.2262, -0.4426, 0.1958), (0.2203, -0.4036, 0.4202), (0.3571, -0.3223, 0.2172), (0.3536, -0.2832, 0.3671), (0.3887, -0.2756, 0.272), (0.3876, -0.264, 0.3166)], [], [(3, 19, 18, 2), (1, 17, 21, 5), (5, 21, 23, 7), (8, 10, 11, 9), (10, 12, 13, 11), (12, 14, 15, 13), (21, 31, 33, 23), (20, 30, 26, 16), (22, 32, 30, 20), (9, 25, 24, 8), (2, 18, 17, 1), (8, 24, 22, 6), (7, 23, 25, 9), (0, 16, 19, 3), (6, 22, 20, 4), (4, 20, 16, 0), (27, 37, 41, 31), (31, 41, 43, 33), (30, 40, 36, 26), (17, 27, 31, 21), (19, 29, 28, 18), (25, 35, 34, 24), (18, 28, 27, 17), (24, 34, 32, 22), (23, 33, 35, 25), (16, 26, 29, 19), (39, 49, 48, 38), (37, 47, 51, 41), (41, 51, 53, 43), (29, 39, 38, 28), (35, 45, 44, 34), (28, 38, 37, 27), (34, 44, 42, 32), (33, 43, 45, 35), (26, 36, 39, 29), (32, 42, 40, 30), (45, 55, 54, 44), (38, 48, 47, 37), (44, 54, 52, 42), (43, 53, 55, 45), (36, 46, 49, 39), (42, 52, 50, 40), (40, 50, 46, 36)])
_uv = me_plane_002.uv_layers.new(name='UVMap')
_uv.uv.foreach_set('vector', [0.7666, 0.7729, 0.7666, 0.8584, 0.8521, 0.8584, 0.8521, 0.7729, 0.7666, 0.7729, 0.7666, 0.8584, 0.8521, 0.8584, 0.8521, 0.7729, 0.7666, 0.7729, 0.7666, 0.8584, 0.8521, 0.8584, 0.8521, 0.7729, 0.7666, 0.7729, 0.7666, 0.8584, 0.8521, 0.8584, 0.8521, 0.7729, 0.7666, 0.7729, 0.7666, 0.8584, 0.8521, 0.8584, 0.8521, 0.7729, 0.7666, 0.7729, 0.7666, 0.8584, 0.8521, 0.8584, 0.8521, 0.7729, 0.5592, 0.5654, 0.5592, 0.6971, 0.6908, 0.6971, 0.6908, 0.5654, 0.5592, 0.5654, 0.5592, 0.6971, 0.6908, 0.6971, 0.6908, 0.5654, 0.5592, 0.5654, 0.5592, 0.6971, 0.6908, 0.6971, 0.6908, 0.5654, 0.7666, 0.7729, 0.7666, 0.8584, 0.8521, 0.8584, 0.8521, 0.7729, 0.7666, 0.7729, 0.7666, 0.8584, 0.8521, 0.8584, 0.8521, 0.7729, 0.7666, 0.7729, 0.7666, 0.8584, 0.8521, 0.8584, 0.8521, 0.7729, 0.7666, 0.7729, 0.7666, 0.8584, 0.8521, 0.8584, 0.8521, 0.7729, 0.7666, 0.7729, 0.7666, 0.8584, 0.8521, 0.8584, 0.8521, 0.7729, 0.7666, 0.7729, 0.7666, 0.8584, 0.8521, 0.8584, 0.8521, 0.7729, 0.7666, 0.7729, 0.7666, 0.8584, 0.8521, 0.8584, 0.8521, 0.7729, 0.5592, 0.5654, 0.5592, 0.6971, 0.6908, 0.6971, 0.6908, 0.5654, 0.5592, 0.5654, 0.5592, 0.6971, 0.6908, 0.6971, 0.6908, 0.5654, 0.5592, 0.5654, 0.5592, 0.6971, 0.6908, 0.6971, 0.6908, 0.5654, 0.5592, 0.5654, 0.5592, 0.6971, 0.6908, 0.6971, 0.6908, 0.5654, 0.5592, 0.5654, 0.5592, 0.6971, 0.6908, 0.6971, 0.6908, 0.5654, 0.5592, 0.5654, 0.5592, 0.6971, 0.6908, 0.6971, 0.6908, 0.5654, 0.5592, 0.5654, 0.5592, 0.6971, 0.6908, 0.6971, 0.6908, 0.5654, 0.5592, 0.5654, 0.5592, 0.6971, 0.6908, 0.6971, 0.6908, 0.5654, 0.5592, 0.5654, 0.5592, 0.6971, 0.6908, 0.6971, 0.6908, 0.5654, 0.5592, 0.5654, 0.5592, 0.6971, 0.6908, 0.6971, 0.6908, 0.5654, 0.5592, 0.5654, 0.5592, 0.6971, 0.6908, 0.6971, 0.6908, 0.5654, 0.5592, 0.5654, 0.5592, 0.6971, 0.6908, 0.6971, 0.6908, 0.5654, 0.5592, 0.5654, 0.5592, 0.6971, 0.6908, 0.6971, 0.6908, 0.5654, 0.5592, 0.5654, 0.5592, 0.6971, 0.6908, 0.6971, 0.6908, 0.5654, 0.5592, 0.5654, 0.5592, 0.6971, 0.6908, 0.6971, 0.6908, 0.5654, 0.5592, 0.5654, 0.5592, 0.6971, 0.6908, 0.6971, 0.6908, 0.5654, 0.5592, 0.5654, 0.5592, 0.6971, 0.6908, 0.6971, 0.6908, 0.5654, 0.5592, 0.5654, 0.5592, 0.6971, 0.6908, 0.6971, 0.6908, 0.5654, 0.5592, 0.5654, 0.5592, 0.6971, 0.6908, 0.6971, 0.6908, 0.5654, 0.5592, 0.5654, 0.5592, 0.6971, 0.6908, 0.6971, 0.6908, 0.5654, 0.5592, 0.5654, 0.5592, 0.6971, 0.6908, 0.6971, 0.6908, 0.5654, 0.5592, 0.5654, 0.5592, 0.6971, 0.6908, 0.6971, 0.6908, 0.5654, 0.5592, 0.5654, 0.5592, 0.6971, 0.6908, 0.6971, 0.6908, 0.5654, 0.5592, 0.5654, 0.5592, 0.6971, 0.6908, 0.6971, 0.6908, 0.5654, 0.5592, 0.5654, 0.5592, 0.6971, 0.6908, 0.6971, 0.6908, 0.5654, 0.5592, 0.5654, 0.5592, 0.6971, 0.6908, 0.6971, 0.6908, 0.5654, 0.5592, 0.5654, 0.5592, 0.6971, 0.6908, 0.6971, 0.6908, 0.5654])
me_plane_002.materials.append(mat_material_003)
me_plane_002.use_remesh_preserve_volume = False
me_plane_002.use_remesh_preserve_attributes = False
me_plane_002.use_mirror_vertex_groups = False
me_plane_002.update()
me_cube = bpy.data.meshes.new('Cube')
me_cube.from_pydata([(0.0, 0.4452, -0.9761), (0.0, 0.5258, 0.9482), (0.0, 1.022, -1.07), (0.4542, 0.5258, 0.9482), (0.8392, 0.4452, -0.9761), (0.6548, 0.5258, 0.9482), (0.0, 0.4555, -0.1423), (0.7589, 0.4557, -0.1364), (0.0, 0.9616, 0.8415), (0.5645, 0.9616, 0.8415), (0.7696, 1.022, -1.07), (0.0, 1.193, 0.1281), (0.0, 0.987, -0.1587), (0.7015, 0.987, -0.1587), (0.4542, 0.6456, 0.9432), (0.6548, 0.6456, 0.9432), (0.0, 1.386, -1.029), (0.6408, 1.386, -1.029), (0.0, 1.343, -0.3239), (0.5727, 1.343, -0.3239), (0.0, 0.9787, 0.4473), (0.6714, 0.9787, 0.4473), (0.0, 1.202, 0.008691), (0.6312, 1.202, 0.008691), (0.0, 1.072, 0.3974), (0.6011, 1.072, 0.3974), (1.024, 0.5682, -0.8822), (0.9716, 0.5677, -0.3495), (0.9597, 0.8971, -0.9083), (0.9183, 0.9044, -0.3637), (0.9924, 0.5301, -0.3314), (0.944, 0.9778, -0.3502), (0.9995, 0.5279, -0.3817), (0.9511, 0.9756, -0.4005), (0.0, 0.6491, 0.943), (0.5884, 1.193, 0.1281), (0.5884, 1.134, 0.411), (0.0, 1.134, 0.411), (0.0, 1.064, 0.7692), (0.4511, 1.064, 0.7692), (0.4511, 1.161, 0.5368), (0.0, 1.161, 0.5368), (0.2942, 1.134, 0.411), (0.4413, 1.134, 0.411), (0.2876, 1.265, -0.01398), (0.4347, 1.265, -0.01398), (0.3085, 1.187, -0.2163), (0.4556, 1.187, -0.2163), (0.3432, 1.389, -0.2872), (0.4903, 1.389, -0.2872), (0.3631, 1.419, -0.5512), (0.5102, 1.419, -0.5512), (0.0, 1.437, -0.688), (0.5727, 1.437, -0.688), (0.07184, 1.072, 0.3974), (0.04588, 1.365, -0.3184), (0.1043, 1.365, -0.3184), (0.07085, 1.48, -0.6606), (0.1292, 1.48, -0.6606), (0.0, 1.364, -0.6762), (0.6067, 1.364, -0.6762), (0.07543, 1.477, -0.8705), (0.1338, 1.477, -0.8705), (0.7188, 0.4949, 0.5055), (0.0, 0.495, 0.5076), (0.4836, 0.243, 1.214), (0.6464, 0.2273, 1.136), (0.5241, 0.05225, 1.17), (0.632, -0.02184, 1.151), (0.0, 1.092, 0.7013), (0.4511, 1.092, 0.7013), (0.0, 1.185, 0.1672), (0.5884, 1.185, 0.1672), (0.5514, 1.193, 0.1281), (0.5517, 1.185, 0.1672), (0.5538, 1.134, 0.411), (0.5239, 1.437, -0.688), (0.5302, 1.343, -0.3239), (0.5247, 1.424, -0.6387), (0.5727, 1.425, -0.6393), (0.0, 1.423, -0.6319), (0.9529, 0.9143, -0.3467), (0.96, 0.9122, -0.397), (0.7121, 0.9081, -0.1545), (0.749, 0.5173, -0.1402), (0.9911, 0.5751, -0.385), (0.984, 0.5772, -0.3347)], [], [(12, 22, 23, 13), (12, 18, 59, 16, 2), (4, 7, 6, 0), (3, 14, 34, 1), (6, 7, 63, 64), (4, 26, 27, 7), (6, 12, 2, 0), (3, 5, 66, 65), (1, 34, 8, 20, 12, 6, 64), (0, 2, 10, 4), (7, 84, 83, 13, 21, 63), (17, 16, 59, 60), (9, 8, 34, 14, 15), (13, 19, 77, 18, 12), (2, 16, 17, 10), (10, 17, 60, 19, 13), (22, 24, 54, 25, 23), (20, 8, 9, 21), (21, 25, 54, 24, 20), (13, 23, 25, 21), (20, 24, 22, 12), (26, 28, 29, 27), (7, 27, 29, 13, 83, 84), (10, 28, 26, 4), (13, 29, 28, 10), (13, 83, 81, 31), (31, 81, 82, 33), (38, 39, 70, 69), (36, 75, 43, 42, 37, 41, 40), (37, 42, 43, 75, 74, 71), (9, 36, 40, 70, 39), (37, 8, 38, 69, 41), (8, 9, 39, 38), (43, 45, 44, 42), (45, 47, 46, 44), (47, 49, 48, 46), (49, 51, 50, 48), (19, 79, 78, 77), (24, 54, 56, 55), (55, 56, 58, 57), (18, 80, 52, 59), (60, 19, 77, 18, 59), (52, 76, 53, 60, 59), (53, 79, 19, 60), (57, 58, 62, 61), (63, 21, 9, 15, 5), (64, 63, 5, 3, 1), (15, 14, 65, 66), (14, 3, 65), (5, 15, 66), (66, 65, 67, 68), (69, 70, 40, 41), (71, 74, 73, 11), (74, 75, 36, 72), (73, 74, 72, 35), (77, 78, 80, 18), (78, 79, 53, 76), (80, 78, 76, 52), (81, 83, 84, 86), (82, 81, 86, 85), (86, 84, 7, 30), (85, 86, 30, 32)])
_uv = me_cube.uv_layers.new(name='UVMap')
_uv.uv.foreach_set('vector', [0.06882, 0.7269, 0.2698, 0.7269, 0.2698, 0.9279, 0.06882, 0.9279, 0.1693, 0.9279, 0.2648, 0.8584, 0.2283, 0.7461, 0.1102, 0.7461, 0.07373, 0.8585, 0.06882, 0.7269, 0.2698, 0.7269, 0.2698, 0.9279, 0.06882, 0.9279, 0.06882, 0.7269, 0.2698, 0.7269, 0.2698, 0.9279, 0.06882, 0.9279, 0.06882, 0.7269, 0.2698, 0.7269, 0.2698, 0.9279, 0.06882, 0.9279, 0.06882, 0.7269, 0.2698, 0.7269, 0.2698, 0.9279, 0.06882, 0.9279, 0.06882, 0.7269, 0.2698, 0.7269, 0.2698, 0.9279, 0.06882, 0.9279, 0.7269, 0.7402, 0.9279, 0.7402, 0.9279, 0.9411, 0.7269, 0.9411, 0.1693, 0.9279, 0.2478, 0.89, 0.2672, 0.805, 0.2129, 0.7369, 0.1257, 0.7369, 0.07134, 0.805, 0.09074, 0.89, 0.06882, 0.7269, 0.2698, 0.7269, 0.2698, 0.9279, 0.06882, 0.9279, 0.06882, 0.7269, 0.1191, 0.7269, 0.1693, 0.7269, 0.2698, 0.7269, 0.2698, 0.9279, 0.06882, 0.9279, 0.06882, 0.7269, 0.2698, 0.7269, 0.2698, 0.9279, 0.06882, 0.9279, 0.1693, 0.9279, 0.2648, 0.8584, 0.2283, 0.7461, 0.1102, 0.7461, 0.07373, 0.8585, 0.06882, 0.7269, 0.2698, 0.7269, 0.2698, 0.7418, 0.2698, 0.9279, 0.06882, 0.9279, 0.06882, 0.7269, 0.2698, 0.7269, 0.2698, 0.9279, 0.06882, 0.9279, 0.1693, 0.9279, 0.2648, 0.8584, 0.2283, 0.7461, 0.1102, 0.7461, 0.07373, 0.8585, 0.1693, 0.9279, 0.2648, 0.8584, 0.2283, 0.7461, 0.1102, 0.7461, 0.07373, 0.8585, 0.06882, 0.7269, 0.2698, 0.7269, 0.2698, 0.9279, 0.06882, 0.9279, 0.1693, 0.9279, 0.2648, 0.8584, 0.2283, 0.7461, 0.1102, 0.7461, 0.07373, 0.8585, 0.06882, 0.7269, 0.2698, 0.7269, 0.2698, 0.9279, 0.06882, 0.9279, 0.06882, 0.7269, 0.2698, 0.7269, 0.2698, 0.9279, 0.06882, 0.9279, 0.06882, 0.7269, 0.2698, 0.7269, 0.2698, 0.9279, 0.06882, 0.9279, 0.7368, 0.3764, 0.9378, 0.3764, 0.9378, 0.5773, 0.7368, 0.5773, 0.7368, 0.4769, 0.7368, 0.4266, 0.06882, 0.7269, 0.2698, 0.7269, 0.2698, 0.9279, 0.06882, 0.9279, 0.06882, 0.7269, 0.2698, 0.7269, 0.2698, 0.9279, 0.06882, 0.9279, 0.7402, 0.7402, 0.8406, 0.7402, 0.8406, 0.9411, 0.7402, 0.9411, 0.7402, 0.7402, 0.8406, 0.7402, 0.8406, 0.9411, 0.7402, 0.9411, 0.3995, 0.7236, 0.6005, 0.7236, 0.6005, 0.8241, 0.3995, 0.8241, 0.1693, 0.9279, 0.1898, 0.9161, 0.2563, 0.8776, 0.2563, 0.7772, 0.1693, 0.7269, 0.08228, 0.7772, 0.08228, 0.8776, 0.1693, 0.9279, 0.2563, 0.8776, 0.2563, 0.7772, 0.1898, 0.7387, 0.1258, 0.7614, 0.1258, 0.9028, 0.06882, 0.7269, 0.2698, 0.7269, 0.2698, 0.9279, 0.1693, 0.9279, 0.06882, 0.9279, 0.06882, 0.7269, 0.2698, 0.7269, 0.2698, 0.9279, 0.1693, 0.9279, 0.06882, 0.9279, 0.06882, 0.7269, 0.2698, 0.7269, 0.2698, 0.9279, 0.06882, 0.9279, 0.3896, 0.7368, 0.5906, 0.7368, 0.5906, 0.9378, 0.3896, 0.9378, 0.3896, 0.7368, 0.5906, 0.7368, 0.5906, 0.9378, 0.3896, 0.9378, 0.3896, 0.7368, 0.5906, 0.7368, 0.5906, 0.9378, 0.3896, 0.9378, 0.3896, 0.7368, 0.5906, 0.7368, 0.5906, 0.9378, 0.3896, 0.9378, 0.7514, 0.7613, 0.9233, 0.7613, 0.9233, 0.9332, 0.7514, 0.9332, 0.3995, 0.7402, 0.6005, 0.7402, 0.6005, 0.9411, 0.3995, 0.9411, 0.3995, 0.7402, 0.6005, 0.7402, 0.6005, 0.9411, 0.3995, 0.9411, 0.06882, 0.7269, 0.2388, 0.7269, 0.2698, 0.7269, 0.2698, 0.9279, 0.06882, 0.7269, 0.2698, 0.7269, 0.2698, 0.7418, 0.2698, 0.9279, 0.06882, 0.9279, 0.8373, 0.9332, 0.9191, 0.8738, 0.8878, 0.7777, 0.7868, 0.7777, 0.7556, 0.8738, 0.7514, 0.7613, 0.9233, 0.7613, 0.9233, 0.9332, 0.7514, 0.9332, 0.3995, 0.7402, 0.6005, 0.7402, 0.6005, 0.9411, 0.3995, 0.9411, 0.1693, 0.9279, 0.2648, 0.8584, 0.2283, 0.7461, 0.1102, 0.7461, 0.07373, 0.8585, 0.1693, 0.9279, 0.2648, 0.8584, 0.2283, 0.7461, 0.1102, 0.7461, 0.07373, 0.8585, 0.7269, 0.7402, 0.9279, 0.7402, 0.9279, 0.9411, 0.7269, 0.9411, 0.7269, 0.7402, 0.9279, 0.7402, 0.9279, 0.9411, 0.7269, 0.7402, 0.9279, 0.7402, 0.9279, 0.9411, 0.7269, 0.7402, 0.9279, 0.7402, 0.9279, 0.9411, 0.7269, 0.9411, 0.06882, 0.8274, 0.2698, 0.8274, 0.2698, 0.9279, 0.06882, 0.9279, 0.7703, 0.7637, 0.9175, 0.7637, 0.9175, 0.9109, 0.7703, 0.9109, 0.7703, 0.7637, 0.9175, 0.7637, 0.9175, 0.9109, 0.7703, 0.9109, 0.7703, 0.7637, 0.9175, 0.7637, 0.9175, 0.9109, 0.7703, 0.9109, 0.06882, 0.7418, 0.2425, 0.7437, 0.2388, 0.9279, 0.06882, 0.9279, 0.7514, 0.7613, 0.9233, 0.7613, 0.9233, 0.9332, 0.7514, 0.9332, 0.7514, 0.7613, 0.9233, 0.7613, 0.9233, 0.9332, 0.7514, 0.9332, 0.1693, 0.9279, 0.1693, 0.7269, 0.2195, 0.7269, 0.2195, 0.9279, 0.8406, 0.9411, 0.8406, 0.7402, 0.8909, 0.7402, 0.8909, 0.9411, 0.8909, 0.9411, 0.8909, 0.7402, 0.9411, 0.7402, 0.9411, 0.9411, 0.8909, 0.9411, 0.8909, 0.7402, 0.9411, 0.7402, 0.9411, 0.9411])
me_cube.materials.append(mat_material_006)
me_cube.use_remesh_preserve_volume = False
me_cube.use_remesh_preserve_attributes = False
me_cube.use_mirror_vertex_groups = False
me_cube.update()
me_plane_004 = bpy.data.meshes.new('Plane.004')
me_plane_004.from_pydata([(0.0, -0.321, -0.7565), (0.376, -0.06607, -0.6668), (0.3329, 0.2971, -0.5587), (0.0, 0.4326, -0.5895), (0.0, 0.4044, -0.6228), (0.3425, 0.2707, -0.6076), (0.398, -0.03906, -0.7126), (0.0, -0.4879, -0.8249), (0.0, -0.3562, -0.8877), (0.0, -0.5761, -1.005), (0.0, -0.4666, -1.124), (0.0, -0.5546, -1.213), (0.03704, 0.3834, -0.6322), (0.04699, 0.3852, -0.5486), (0.0, 0.3945, -0.5376), (0.3155, -0.2816, -0.9372), (0.0, -0.5318, -1.317), (0.0, -0.5628, -1.497)], [], [(3, 13, 12, 4), (6, 5, 2, 1), (0, 7, 6, 1), (7, 8, 6), (8, 9, 6), (9, 10, 6), (10, 11, 15, 6), (3, 14, 13), (13, 2, 5, 12), (11, 16, 15), (16, 17, 15)])
_uv = me_plane_004.uv_layers.new(name='UVMap')
_uv.uv.foreach_set('vector', [0.7692, 0.6402, 0.7692, 0.7368, 0.8658, 0.7368, 0.8658, 0.6402, 0.7692, 0.6402, 0.7692, 0.7368, 0.8658, 0.7368, 0.8658, 0.6402, 0.7692, 0.6402, 0.7692, 0.7368, 0.8658, 0.7368, 0.8658, 0.6402, 0.7692, 0.6402, 0.8658, 0.7368, 0.8658, 0.6402, 0.7692, 0.6402, 0.8658, 0.7368, 0.8658, 0.6402, 0.7692, 0.6402, 0.8658, 0.7368, 0.8658, 0.6402, 0.7692, 0.6402, 0.7692, 0.7368, 0.8658, 0.7368, 0.8658, 0.6402, 0.7692, 0.6402, 0.8658, 0.7368, 0.8658, 0.6402, 0.7692, 0.6402, 0.7692, 0.7368, 0.8658, 0.7368, 0.8658, 0.6402, 0.7692, 0.6402, 0.8658, 0.7368, 0.8658, 0.6402, 0.7692, 0.6402, 0.8658, 0.7368, 0.8658, 0.6402])
me_plane_004.materials.append(mat_material)
me_plane_004.use_remesh_preserve_volume = False
me_plane_004.use_remesh_preserve_attributes = False
me_plane_004.use_mirror_vertex_groups = False
me_plane_004.update()
me_plane_003 = bpy.data.meshes.new('Plane.003')
me_plane_003.from_pydata([(-0.3384, -0.4915, -0.498), (0.3384, -0.4915, -0.498), (-0.4627, -0.4244, 0.2946), (0.4627, -0.4244, 0.2946), (-0.4724, -0.4723, -0.1017), (0.0, -0.6211, -0.6824), (0.4724, -0.4723, -0.1017), (0.0, -0.7029, 0.3688), (0.0, -0.7272, -0.1017)], [], [(8, 6, 3, 7), (4, 8, 7, 2), (0, 5, 8, 4), (5, 1, 6, 8)])
_uv = me_plane_003.uv_layers.new(name='UVMap')
_uv.uv.foreach_set('vector', [0.4997, 0.5484, 0.9755, 0.5357, 0.9919, 0.9023, 0.4976, 0.9666, 0.02398, 0.531, 0.4997, 0.5484, 0.4976, 0.9666, 0.003908, 0.8974, 0.1593, 0.1717, 0.5023, 0.0241, 0.4997, 0.5484, 0.02398, 0.531, 0.5023, 0.0241, 0.8438, 0.1751, 0.9755, 0.5357, 0.4997, 0.5484])
me_plane_003.materials.append(mat_material_004)
me_plane_003.use_remesh_preserve_volume = False
me_plane_003.use_remesh_preserve_attributes = False
me_plane_003.use_mirror_vertex_groups = False
me_plane_003.update()
arm_armature = bpy.data.armatures.new('Armature')  # bones are not reproduced

# ---- objects
ob_armature = bpy.data.objects.new('Armature', arm_armature)
ob_body = bpy.data.objects.new('Body', me_plane)
ob_belt = bpy.data.objects.new('Belt', me_circle)
ob_leathercap = bpy.data.objects.new('LeatherCap', me_plane_001)
ob_goggles = bpy.data.objects.new('Goggles', me_plane_002)
ob_backpack = bpy.data.objects.new('Backpack', me_cube)
ob_scarf = bpy.data.objects.new('Scarf', me_plane_004)
ob_hemi = bpy.data.objects.new('Hemi', light_hemi)
ob_sun = bpy.data.objects.new('Sun', light_sun)
ob_face = bpy.data.objects.new('Face', me_plane_003)

# ---- transforms, parenting, visibility, modifiers, constraints
ob_armature.location = (0.0, 0.0, 0.0)
ob_armature.show_in_front = True
ob_armature.lineart.crease_threshold = 0.0
ob_body.parent = ob_armature
ob_body.location = (0.0, 0.0, 0.0)
ob_body.lineart.crease_threshold = 0.0
_vg = ob_body.vertex_groups.new(name='Root')
for _i, _w in zip([0, 1, 2, 4, 5, 6, 21, 27, 28, 29, 30, 31, 32, 33, 34, 96, 97, 98, 99, 100, 103, 104, 106, 107, 109, 110, 111, 119, 124, 125, 126, 127, 128, 129, 130, 131, 132, 133, 134, 135, 136, 148, 149, 150, 152, 211, 212, 213, 214, 217, 219, 227, 228, 229, 230, 231, 232], [0.0, 0.0, 0.0, 0.0, 0.0, 0.0, 0.0, 0.0, 0.0, 0.0, 0.0, 0.0, 0.0, 0.0, 0.0, 0.0, 0.0, 0.0, 0.0, 0.0, 0.0, 0.0, 0.0, 0.0, 0.0, 0.0, 0.0, 0.0, 0.0, 0.0, 0.1024, 0.05048, 0.0, 0.0, 0.0, 0.0, 0.0, 0.0, 0.0, 0.0, 0.0, 0.0, 0.0, 0.0, 0.0, 0.0, 0.0, 0.0, 0.0, 0.0, 0.0, 0.0, 0.0, 0.0, 0.0, 0.0, 0.0]): _vg.add([_i], _w, 'REPLACE')
_vg = ob_body.vertex_groups.new(name='SpineLower')
for _i, _w in zip([1, 2, 3, 22, 96, 97, 106, 107, 110, 111, 124, 125, 126, 127, 128, 129, 134, 135, 136, 211, 212, 213, 214, 217, 219, 227, 228, 229, 230, 231, 232], [0.08234, 0.1297, 0.05765, 0.001936, 0.4076, 0.576, 0.009351, 0.06059, 0.5437, 0.08109, 0.05757, 0.08958, 0.5799, 0.5473, 0.1165, 0.4399, 0.04099, 0.06334, 0.08315, 0.4157, 0.442, 0.3589, 0.3944, 0.05512, 0.4146, 0.1271, 0.4418, 0.1131, 0.1096, 0.1025, 0.1011]): _vg.add([_i], _w, 'REPLACE')
_vg = ob_body.vertex_groups.new(name='SpineUpper')
for _i, _w in zip([0, 2, 3, 4, 21, 22, 41, 43, 44, 45, 47, 49, 52, 55, 57, 59, 60, 62, 64, 67, 69, 71, 72, 74, 96, 97, 106, 107, 108, 110, 119, 123, 124, 125, 126, 127, 128, 129, 130, 131, 132, 133, 134, 136, 151, 167, 168, 169, 170, 171, 172, 173, 174, 175, 176, 177, 178, 179, 180, 181, 182, 183, 184, 185, 186, 187, 188, 189, 190, 191, 192, 193, 194, 195, 196, 199, 200, 201, 202, 203, 204, 205, 206, 211, 212, 213, 214, 217, 218, 219, 227, 228, 230], [0.0, 0.6093, 0.09632, 0.0, 0.06585, 0.05319, 0.0, 0.0, 0.0, 0.0, 0.0, 0.0, 0.0, 0.0, 0.0, 0.0, 0.0, 0.0, 0.0, 0.0, 0.0, 0.0, 0.0, 0.0, 0.242, 0.06601, 0.0, 0.4245, 0.05408, 0.1311, 0.122, 0.047, 0.8778, 0.7574, 0.2783, 0.2407, 0.02365, 0.04618, 0.0, 0.0, 0.0, 0.0, 0.01366, 0.0, 0.0, 0.0, 0.0, 0.0, 0.0, 0.0, 0.0, 0.0, 0.0, 0.0, 0.0, 0.0, 0.0, 0.0, 0.0, 0.0, 0.0, 0.0, 0.0, 0.0, 0.0, 0.0, 0.0, 0.0, 0.0, 0.0, 0.0, 0.0, 0.0, 0.0, 0.0, 0.0, 0.0, 0.0, 0.0, 0.0, 0.0, 0.0, 0.0, 0.0, 0.0, 0.0, 0.0, 0.3435, 0.08103, 0.0, 0.03317, 0.0, 0.004548]): _vg.add([_i], _w, 'REPLACE')
_vg = ob_body.vertex_groups.new(name='Back')
for _i, _w in zip([0, 1, 2, 3, 4, 21, 22, 24, 33, 37, 38, 40, 41, 43, 44, 45, 46, 47, 49, 52, 60, 66, 67, 72, 73, 74, 75, 96, 97, 105, 106, 107, 108, 110, 111, 116, 117, 118, 119, 120, 121, 122, 123, 124, 125, 130, 131, 132, 133, 152, 167, 168, 169, 170, 171, 173, 181, 183, 188, 190, 193, 195, 202, 203, 204, 206, 207, 211, 212, 213, 214, 215, 216, 217, 218, 219, 220, 221, 222, 223, 224, 225, 228], [0.0, 0.0, 0.1018, 0.6867, 0.0, 0.2292, 0.6941, 0.5256, 0.0, 0.01999, 0.2081, 0.05407, 0.0, 0.0, 0.0, 0.0, 0.0, 0.0, 0.0, 0.0, 0.0, 0.0, 0.0, 0.0, 0.0, 0.0, 0.0, 0.04703, 0.09128, 0.07006, 0.0, 0.4165, 0.5657, 0.0911, 0.0, 0.07485, 0.1368, 0.4661, 0.63, 0.8116, 0.9392, 0.1668, 0.9278, 0.004654, 0.05797, 0.0, 0.0, 0.0, 0.0, 0.1091, 0.0, 0.0, 0.0, 0.0, 0.0, 0.0, 0.0, 0.0, 0.0, 0.0, 0.0, 0.0, 0.0, 0.0, 0.0, 0.0, 0.0, 0.0, 0.0, 0.0, 0.0, 0.08389, 0.02994, 0.4193, 0.5385, 0.0, 0.2584, 0.4895, 0.02828, 0.01829, 0.2373, 0.3295, 0.0]): _vg.add([_i], _w, 'REPLACE')
_vg = ob_body.vertex_groups.new(name='Bone.003')
for _i, _w in zip([23, 24, 37, 38, 39, 40, 78, 79, 80, 81, 82, 83, 84, 85, 87, 88, 89, 90, 91, 92, 93, 94, 95, 112, 113, 114, 115, 116, 118, 120, 122, 216, 221, 222, 223, 225, 226], [0.0, 0.0, 0.9992, 0.9617, 0.0, 0.02611, 0.003694, 0.0, 0.0, 0.0, 0.009118, 0.0, 0.03618, 0.01135, 0.008358, 0.0, 0.0, 0.0, 0.0, 0.0, 0.0, 0.0, 0.0, 0.0, 0.0, 0.0, 0.0, 0.0, 0.0, 0.0, 0.0, 0.0, 0.0, 0.0, 0.0, 0.0, 0.01611]): _vg.add([_i], _w, 'REPLACE')
_vg = ob_body.vertex_groups.new(name='Bone.004')
for _i, _w in zip([22, 23, 24, 37, 38, 39, 40, 78, 79, 80, 81, 82, 83, 84, 85, 86, 87, 88, 89, 90, 91, 92, 93, 94, 95, 108, 112, 113, 114, 115, 118, 122, 216, 218, 221, 222, 223, 225, 226], [0.0, 0.0, 0.0, 0.0, 0.0, 0.9979, 0.9999, 1.0, 1.0, 1.0, 1.0, 1.0, 1.0, 0.989, 0.9671, 0.9915, 1.0, 0.9692, 1.0, 1.0, 1.0, 1.0, 1.0, 1.0, 1.0, 0.0, 0.9948, 1.0, 1.0, 0.9997, 0.0, 0.0, 0.0, 0.0, 0.0, 0.0, 0.0, 0.0, 0.0]): _vg.add([_i], _w, 'REPLACE')
_vg = ob_body.vertex_groups.new(name='Should.R')
for _i, _w in zip([22, 24, 37, 38, 39, 40, 83, 118, 220, 222, 224], [0.00333, 0.0, 0.0, 0.0, 0.0, 0.07553, 0.0, 0.0, 0.0, 0.0, 0.0]): _vg.add([_i], _w, 'REPLACE')
_vg = ob_body.vertex_groups.new(name='ArmUpper.R')
_vg = ob_body.vertex_groups.new(name='ArmLower.R')
_vg = ob_body.vertex_groups.new(name='Hand.R')
_vg = ob_body.vertex_groups.new(name='Thumb1.R')
_vg = ob_body.vertex_groups.new(name='Thumb2.R')
_vg = ob_body.vertex_groups.new(name='Thumb3.R')
_vg = ob_body.vertex_groups.new(name='PointerFinger1.R')
_vg = ob_body.vertex_groups.new(name='PointerFinger2.R')
_vg = ob_body.vertex_groups.new(name='PointerFinger3.R')
_vg = ob_body.vertex_groups.new(name='MiddleFinger1.R')
_vg = ob_body.vertex_groups.new(name='MiddleFinger2.R')
_vg = ob_body.vertex_groups.new(name='MiddleFinger3.R')
_vg = ob_body.vertex_groups.new(name='RingFinger1.R')
_vg = ob_body.vertex_groups.new(name='RingFinger2.R')
_vg = ob_body.vertex_groups.new(name='RingFinger3.R')
_vg = ob_body.vertex_groups.new(name='LittleFinger1.R')
_vg = ob_body.vertex_groups.new(name='LittleFinger2.R')
_vg = ob_body.vertex_groups.new(name='LittleFinger3.R')
_vg = ob_body.vertex_groups.new(name='Should.L')
for _i, _w in zip([2, 3, 21, 22, 23, 24, 25, 26, 27, 37, 38, 39, 40, 78, 83, 85, 86, 99, 105, 107, 108, 114, 116, 117, 118, 120, 121, 122, 152, 215, 216, 217, 218, 220, 221, 222, 223, 224, 225, 226], [0.0, 0.0, 0.0, 0.0, 0.824, 0.0, 0.01654, 0.4468, 0.0, 0.0, 0.0, 0.0, 0.0, 0.00152, 0.0, 0.0, 0.0, 0.03773, 0.3102, 0.0, 0.0, 0.0, 0.8234, 0.6365, 0.0, 0.06693, 0.01265, 0.0, 0.169, 0.5403, 0.7586, 0.0, 0.0, 0.3979, 0.0, 0.2489, 0.7926, 0.3767, 0.0, 0.8444]): _vg.add([_i], _w, 'REPLACE')
_vg = ob_body.vertex_groups.new(name='ArmUpper.L')
for _i, _w in zip([2, 3, 21, 22, 23, 24, 25, 26, 27, 28, 29, 30, 31, 37, 38, 39, 40, 83, 85, 86, 96, 99, 103, 104, 105, 107, 108, 110, 116, 117, 118, 119, 122, 125, 148, 149, 150, 152, 215, 216, 217, 218, 220, 221, 222, 223, 224, 226, 230], [0.0, 0.0, 0.5163, 0.0, 0.0, 0.0, 0.9588, 0.9553, 0.9827, 0.9844, 0.9656, 0.5503, 0.002704, 0.0, 0.0, 0.0, 0.0, 0.0, 0.0, 0.0, 0.002393, 0.9163, 0.9902, 0.9373, 0.551, 0.0, 0.0, 0.0, 0.0, 0.0, 0.0, 0.0, 0.0, 0.0, 0.9883, 0.9406, 0.02479, 0.6923, 0.0, 0.0, 0.0, 0.0, 0.0, 0.0, 0.0, 0.0, 0.0, 0.01158, 0.0]): _vg.add([_i], _w, 'REPLACE')
_vg = ob_body.vertex_groups.new(name='ArmLower.L')
for _i, _w in zip([29, 30, 31, 32, 33, 34, 35, 36, 98, 100, 101, 102, 104, 149, 150, 151, 153, 167, 202, 207, 208, 209, 210], [0.01811, 0.4497, 0.9733, 0.9845, 0.9869, 0.9898, 0.4437, 0.4298, 0.9752, 0.9965, 0.8449, 0.05934, 0.06248, 0.05887, 0.9626, 0.9949, 0.09519, 0.08647, 0.04107, 0.646, 0.6452, 0.9125, 0.79]): _vg.add([_i], _w, 'REPLACE')
_vg = ob_body.vertex_groups.new(name='Hand.L')
for _i, _w in zip([35, 36, 41, 42, 44, 49, 51, 52, 53, 101, 102, 153, 167, 168, 171, 173, 174, 199, 200, 201, 202, 206, 207, 208, 209, 210], [0.3754, 0.4906, 0.3021, 0.2043, 0.008449, 0.2647, 0.2374, 0.1809, 0.2225, 0.1923, 0.5845, 0.8634, 0.3021, 0.02673, 0.3021, 0.2995, 0.3021, 0.2936, 0.3009, 0.3021, 0.2667, 0.301, 0.2409, 0.2995, 0.05633, 0.1882]): _vg.add([_i], _w, 'REPLACE')
_vg = ob_body.vertex_groups.new(name='Thumb1.L')
for _i, _w in zip([35, 41, 44, 101, 102, 153, 167, 168, 171, 200, 202, 203, 206, 207, 209], [0.07602, 0.0, 0.1053, 0.0, 0.0, 0.0, 0.1531, 0.1624, 0.0008062, 0.0, 0.3393, 0.0508, 0.1941, 0.01663, 0.0]): _vg.add([_i], _w, 'REPLACE')
_vg = ob_body.vertex_groups.new(name='Thumb2.L')
for _i, _w in zip([35, 41, 43, 44, 46, 167, 168, 169, 200, 202, 203, 204, 206], [0.0, 0.0, 0.9616, 0.6863, 0.04968, 0.0, 0.6888, 0.02337, 0.0, 0.0, 0.8827, 0.02643, 0.0]): _vg.add([_i], _w, 'REPLACE')
_vg = ob_body.vertex_groups.new(name='Thumb3.L')
for _i, _w in zip([41, 44, 45, 46, 47, 48, 49, 60, 66, 168, 169, 170, 171, 202, 203, 204, 205, 206], [0.0, 0.1237, 0.7546, 0.8507, 0.9991, 0.9961, 0.0, 0.0, 0.0, 0.08192, 0.7712, 0.9984, 0.0, 0.0, 0.04528, 0.7763, 0.9983, 0.0]): _vg.add([_i], _w, 'REPLACE')
_vg = ob_body.vertex_groups.new(name='PointerFinger1.L')
for _i, _w in zip([41, 44, 49, 51, 52, 53, 67, 72, 73, 74, 102, 171, 173, 176, 181, 188, 193, 194, 195, 200, 206], [0.0, 0.002707, 0.233, 0.0, 0.1562, 0.0, 0.0, 0.8841, 0.07875, 0.006144, 0.0, 0.09165, 0.06152, 0.0, 0.0, 0.0, 0.8545, 0.08999, 0.04151, 0.0, 0.0]): _vg.add([_i], _w, 'REPLACE')
_vg = ob_body.vertex_groups.new(name='PointerFinger2.L')
for _i, _w in zip([52, 72, 73, 75, 173, 193, 194, 196], [0.05338, 0.07509, 0.8325, 0.004182, 0.0597, 0.09204, 0.809, 0.03208]): _vg.add([_i], _w, 'REPLACE')
_vg = ob_body.vertex_groups.new(name='PointerFinger3.L')
for _i, _w in zip([72, 73, 74, 75, 76, 77, 193, 194, 195, 196, 197, 198], [0.01455, 0.03209, 0.9616, 0.967, 0.9984, 0.9987, 0.03211, 0.04572, 0.9424, 0.9537, 0.9957, 0.9973]): _vg.add([_i], _w, 'REPLACE')
_vg = ob_body.vertex_groups.new(name='MiddleFinger1.L')
for _i, _w in zip([41, 49, 51, 52, 53, 72, 73, 102, 171, 173, 174, 194, 199, 200, 206], [0.0, 0.07198, 0.4592, 0.4643, 0.0, 0.0, 0.03446, 0.0, 0.0, 0.1283, 0.0, 0.0308, 0.1717, 0.0, 0.0]): _vg.add([_i], _w, 'REPLACE')
_vg = ob_body.vertex_groups.new(name='MiddleFinger2.L')
for _i, _w in zip([51, 52, 66, 67, 68, 69, 173, 187, 188, 189, 190, 199], [0.008618, 0.03697, 0.9355, 0.9366, 0.02673, 0.01125, 0.04532, 0.9372, 0.9343, 0.03398, 0.02828, 0.01151]): _vg.add([_i], _w, 'REPLACE')
_vg = ob_body.vertex_groups.new(name='MiddleFinger3.L')
for _i, _w in zip([66, 67, 68, 69, 70, 71, 187, 188, 189, 190, 191, 192], [0.01366, 0.01059, 0.9603, 0.9683, 0.9977, 0.9982, 0.01594, 0.01293, 0.9567, 0.9594, 0.9974, 0.997]): _vg.add([_i], _w, 'REPLACE')
_vg = ob_body.vertex_groups.new(name='RingFinger1.L')
for _i, _w in zip([36, 41, 42, 44, 45, 46, 50, 51, 52, 53, 55, 57, 60, 61, 62, 101, 102, 153, 168, 169, 171, 172, 173, 174, 176, 178, 181, 182, 183, 199, 200, 201, 202, 204, 206, 209, 210], [0.0, 0.0, 0.0, 0.0, 0.0, 0.0, 0.0, 0.1449, 0.0, 0.7443, 0.0, 0.0, 0.8687, 0.08837, 0.0158, 0.0, 0.0, 0.0, 0.0, 0.0, 0.0, 0.0, 0.0, 0.3599, 0.0, 0.0, 0.8634, 0.1104, 0.03057, 0.3397, 0.0, 0.0, 0.0, 0.0, 0.0, 0.0, 0.0]): _vg.add([_i], _w, 'REPLACE')
_vg = ob_body.vertex_groups.new(name='RingFinger2.L')
for _i, _w in zip([60, 61, 62, 63, 64, 181, 182, 183, 184, 185], [0.0994, 0.8733, 0.8559, 0.1018, 0.01519, 0.1194, 0.8512, 0.8185, 0.1218, 0.05017]): _vg.add([_i], _w, 'REPLACE')
_vg = ob_body.vertex_groups.new(name='RingFinger3.L')
for _i, _w in zip([61, 62, 63, 64, 65, 182, 183, 184, 185, 186], [0.004172, 0.1102, 0.8931, 0.966, 0.9923, 0.01402, 0.1407, 0.8707, 0.9474, 0.9897]): _vg.add([_i], _w, 'REPLACE')
_vg = ob_body.vertex_groups.new(name='LittleFinger1.L')
for _i, _w in zip([36, 42, 50, 53, 54, 55, 57, 102, 172, 174, 175, 176, 178, 200, 201, 208], [0.0, 0.4123, 0.9147, 0.0, 0.1056, 0.8594, 0.02411, 0.0, 0.8, 0.2403, 0.1336, 0.8054, 0.06034, 0.0, 0.1807, 0.0]): _vg.add([_i], _w, 'REPLACE')
_vg = ob_body.vertex_groups.new(name='LittleFinger2.L')
for _i, _w in zip([50, 54, 55, 56, 57, 59, 172, 175, 176, 177, 178, 180], [0.009247, 0.8649, 0.1015, 0.09979, 0.8638, 0.04356, 0.05891, 0.8174, 0.1441, 0.1512, 0.7755, 0.08459]): _vg.add([_i], _w, 'REPLACE')
_vg = ob_body.vertex_groups.new(name='LittleFinger3.L')
for _i, _w in zip([54, 56, 57, 58, 59, 175, 177, 178, 179, 180], [0.01514, 0.8936, 0.09768, 0.9861, 0.9507, 0.04603, 0.8444, 0.1608, 0.984, 0.909]): _vg.add([_i], _w, 'REPLACE')
_vg = ob_body.vertex_groups.new(name='Hip.R')
for _i, _w in zip([1, 2, 97, 107, 111, 134, 214, 219, 228, 229, 230, 231, 232], [0.1047, 0.0, 0.0, 0.0, 0.01222, 0.0, 0.0, 0.0, 0.0, 0.1559, 0.01014, 0.1359, 0.01784]): _vg.add([_i], _w, 'REPLACE')
_vg = ob_body.vertex_groups.new(name='LegUpper.R')
_vg = ob_body.vertex_groups.new(name='LegLower.R')
_vg = ob_body.vertex_groups.new(name='Foot.R')
_vg = ob_body.vertex_groups.new(name='Toe.R')
for _i, _w in zip([15, 19, 154, 156, 157], [0.0, 0.0, 0.0, 0.0, 0.0]): _vg.add([_i], _w, 'REPLACE')
_vg = ob_body.vertex_groups.new(name='Hip.L')
for _i, _w in zip([0, 1, 2, 4, 96, 97, 106, 110, 111, 127, 128, 129, 130, 131, 132, 134, 135, 136, 212, 213, 214, 217, 219, 227, 228, 229, 230, 231, 232], [0.1224, 0.0, 0.02733, 0.03915, 0.1214, 0.03063, 0.1444, 0.1213, 0.4992, 0.06857, 0.0, 0.1695, 0.005342, 0.01921, 0.05335, 0.4007, 0.4215, 0.4778, 0.083, 0.1659, 0.13, 0.00555, 0.1966, 0.3628, 0.1892, 0.0, 0.5349, 0.0, 0.5264]): _vg.add([_i], _w, 'REPLACE')
_vg = ob_body.vertex_groups.new(name='LegUpper.L')
for _i, _w in zip([0, 1, 2, 4, 5, 6, 7, 8, 9, 10, 11, 12, 21, 29, 96, 97, 106, 107, 109, 110, 111, 116, 121, 123, 127, 128, 129, 130, 131, 132, 133, 134, 135, 136, 138, 139, 140, 142, 143, 144, 145, 212, 213, 214, 217, 219, 226, 227, 228, 229, 230, 231, 232], [0.7494, 0.149, 0.0, 0.1587, 1.002, 0.9975, 0.9907, 0.9891, 0.8928, 0.8695, 0.0606, 0.06289, 0.0, 0.0, 0.0, 0.0, 0.702, 0.0, 0.9946, 0.0, 0.07583, 0.0, 0.0, 0.0, 0.06618, 0.07888, 0.04589, 0.9596, 0.2731, 0.9307, 0.9708, 0.02124, 0.4636, 0.3692, 0.9932, 0.9173, 0.04924, 0.9978, 0.9965, 0.9246, 0.1149, 0.02731, 0.1202, 0.1665, 0.003881, 0.1393, 0.0, 0.02539, 0.06298, 0.05003, 0.0, 0.015, 0.0]): _vg.add([_i], _w, 'REPLACE')
_vg = ob_body.vertex_groups.new(name='LegLower.L')
for _i, _w in zip([9, 10, 11, 12, 13, 14, 15, 16, 18, 19, 137, 139, 140, 141, 144, 145, 146, 147, 154, 155, 156, 157, 158, 161, 162, 163, 166, 233, 234, 235, 236], [0.1072, 0.1305, 0.939, 0.9367, 0.9869, 0.9843, 0.937, 0.9073, 0.0, 0.0, 0.328, 0.08267, 0.9497, 0.9682, 0.07545, 0.8852, 0.9891, 0.9617, 0.03917, 0.5975, 0.0, 0.0, 0.0, 0.0, 0.0, 0.0, 0.0, 0.9837, 0.8991, 0.9735, 0.9745]): _vg.add([_i], _w, 'REPLACE')
_vg = ob_body.vertex_groups.new(name='Foot.L')
for _i, _w in zip([13, 14, 15, 16, 17, 18, 19, 20, 137, 141, 147, 154, 155, 156, 157, 158, 161, 162, 233, 234, 235, 236], [0.0, 0.0, 0.405, 0.415, 0.4167, 0.4167, 0.7809, 0.3975, 0.4167, 0.0, 0.02469, 0.7715, 0.4009, 0.5502, 0.7802, 0.4167, 0.4165, 0.4167, 0.0, 0.0, 0.0, 0.0]): _vg.add([_i], _w, 'REPLACE')
_vg = ob_body.vertex_groups.new(name='Toe.L')
for _i, _w in zip([16, 17, 18, 19, 20, 137, 147, 154, 155, 156, 157, 158, 159, 160, 161, 162, 163, 164, 165, 166], [0.0, 0.7085, 0.6339, 0.0, 0.7038, 0.0, 0.0, 0.0, 0.0, 0.0, 0.0, 0.7326, 0.9994, 0.9982, 0.7143, 0.7011, 0.9912, 0.9889, 0.9927, 0.9916]): _vg.add([_i], _w, 'REPLACE')
_m = ob_body.modifiers.new('Mirror', 'MIRROR')
_m = ob_body.modifiers.new('Triangulate', 'TRIANGULATE')
_m = ob_body.modifiers.new('Armature', 'ARMATURE')
_m.object = ob_armature
ob_belt.parent = ob_armature
ob_belt.location = (0.0, 0.0, 0.0)
ob_belt.lineart.crease_threshold = 0.0
_vg = ob_belt.vertex_groups.new(name='SpineLower')
for _i, _w in zip([0, 1, 2, 3, 4, 5, 6, 7, 8, 9, 10, 11, 12, 13, 14, 15], [0.1008, 0.03805, 0.01562, 0.003005, 0.01323, 0.03832, 0.1031, 0.007146, 0.03973, 0.1054, 0.0285, 0.08927, 0.217, 0.2196, 0.1732, 0.1724]): _vg.add([_i], _w, 'REPLACE')
_vg = ob_belt.vertex_groups.new(name='SpineUpper')
_vg = ob_belt.vertex_groups.new(name='Back')
_vg = ob_belt.vertex_groups.new(name='Bone.003')
_vg = ob_belt.vertex_groups.new(name='Bone.004')
_vg = ob_belt.vertex_groups.new(name='Should.R')
_vg = ob_belt.vertex_groups.new(name='ArmUpper.R')
_vg = ob_belt.vertex_groups.new(name='ArmLower.R')
_vg = ob_belt.vertex_groups.new(name='Hand.R')
_vg = ob_belt.vertex_groups.new(name='Thumb1.R')
_vg = ob_belt.vertex_groups.new(name='Thumb2.R')
_vg = ob_belt.vertex_groups.new(name='Thumb3.R')
_vg = ob_belt.vertex_groups.new(name='PointerFinger1.R')
_vg = ob_belt.vertex_groups.new(name='PointerFinger2.R')
_vg = ob_belt.vertex_groups.new(name='PointerFinger3.R')
_vg = ob_belt.vertex_groups.new(name='MiddleFinger1.R')
_vg = ob_belt.vertex_groups.new(name='MiddleFinger2.R')
_vg = ob_belt.vertex_groups.new(name='MiddleFinger3.R')
_vg = ob_belt.vertex_groups.new(name='RingFinger1.R')
_vg = ob_belt.vertex_groups.new(name='RingFinger2.R')
_vg = ob_belt.vertex_groups.new(name='RingFinger3.R')
_vg = ob_belt.vertex_groups.new(name='LittleFinger1.R')
_vg = ob_belt.vertex_groups.new(name='LittleFinger2.R')
_vg = ob_belt.vertex_groups.new(name='LittleFinger3.R')
_vg = ob_belt.vertex_groups.new(name='Should.L')
_vg = ob_belt.vertex_groups.new(name='ArmUpper.L')
_vg = ob_belt.vertex_groups.new(name='ArmLower.L')
_vg = ob_belt.vertex_groups.new(name='Hand.L')
_vg = ob_belt.vertex_groups.new(name='Thumb1.L')
_vg = ob_belt.vertex_groups.new(name='Thumb2.L')
_vg = ob_belt.vertex_groups.new(name='Thumb3.L')
_vg = ob_belt.vertex_groups.new(name='PointerFinger1.L')
_vg = ob_belt.vertex_groups.new(name='PointerFinger2.L')
_vg = ob_belt.vertex_groups.new(name='PointerFinger3.L')
_vg = ob_belt.vertex_groups.new(name='MiddleFinger1.L')
_vg = ob_belt.vertex_groups.new(name='MiddleFinger2.L')
_vg = ob_belt.vertex_groups.new(name='MiddleFinger3.L')
_vg = ob_belt.vertex_groups.new(name='RingFinger1.L')
_vg = ob_belt.vertex_groups.new(name='RingFinger2.L')
_vg = ob_belt.vertex_groups.new(name='RingFinger3.L')
_vg = ob_belt.vertex_groups.new(name='LittleFinger1.L')
_vg = ob_belt.vertex_groups.new(name='LittleFinger2.L')
_vg = ob_belt.vertex_groups.new(name='LittleFinger3.L')
_vg = ob_belt.vertex_groups.new(name='Hip.R')
for _i, _w in zip([0, 1, 2, 3, 4, 5, 6, 7, 8, 9, 10, 11, 12, 13, 14, 15], [0.5209, 0.5086, 0.5063, 0.01571, 0.5059, 0.5079, 0.5161, 0.02034, 0.05472, 0.1254, 0.04795, 0.1136, 0.2371, 0.3482, 0.3876, 0.2436]): _vg.add([_i], _w, 'REPLACE')
_vg = ob_belt.vertex_groups.new(name='LegUpper.R')
for _i, _w in zip([0, 1, 2, 4, 5, 6, 9, 11, 12, 13, 14, 15], [0.2183, 0.3764, 0.4077, 0.4109, 0.3752, 0.2061, 0.02886, 0.02088, 0.07532, 0.1155, 0.1151, 0.07516]): _vg.add([_i], _w, 'REPLACE')
_vg = ob_belt.vertex_groups.new(name='LegLower.R')
_vg = ob_belt.vertex_groups.new(name='Foot.R')
_vg = ob_belt.vertex_groups.new(name='Toe.R')
_vg = ob_belt.vertex_groups.new(name='Hip.L')
for _i, _w in zip([0, 1, 2, 3, 4, 5, 6, 7, 8, 9, 10, 11, 12, 13, 14, 15], [0.1217, 0.05401, 0.03104, 0.5086, 0.02864, 0.05542, 0.133, 0.5085, 0.5118, 0.5181, 0.5137, 0.5381, 0.3537, 0.2403, 0.2475, 0.3918]): _vg.add([_i], _w, 'REPLACE')
_vg = ob_belt.vertex_groups.new(name='LegUpper.L')
for _i, _w in zip([0, 3, 6, 7, 8, 9, 10, 11, 12, 13, 14, 15], [0.0266, 0.4217, 0.03318, 0.4167, 0.3714, 0.2116, 0.3827, 0.2236, 0.1169, 0.07646, 0.07662, 0.1169]): _vg.add([_i], _w, 'REPLACE')
_vg = ob_belt.vertex_groups.new(name='LegLower.L')
_vg = ob_belt.vertex_groups.new(name='Foot.L')
_vg = ob_belt.vertex_groups.new(name='Toe.L')
_m = ob_belt.modifiers.new('Armature', 'ARMATURE')
_m.object = ob_armature
ob_leathercap.parent = ob_armature
ob_leathercap.location = (0.0, 0.0, 3.825)
ob_leathercap.scale = (1.416, 1.416, 1.416)
ob_leathercap.lineart.crease_threshold = 0.0
_vg = ob_leathercap.vertex_groups.new(name='SpineLower')
_vg = ob_leathercap.vertex_groups.new(name='SpineUpper')
_vg = ob_leathercap.vertex_groups.new(name='Back')
_vg = ob_leathercap.vertex_groups.new(name='Bone.003')
for _i, _w in zip([0, 1, 2, 3, 4, 5, 6, 7, 8, 9, 10, 11, 12, 13, 14, 15, 16, 17, 18, 19, 20], [0.0, 0.0, 0.0, 0.0, 0.0, 0.0, 0.0, 0.0, 0.0, 0.0, 0.0, 0.0, 0.0, 0.0, 0.0, 0.0, 0.0, 0.0, 0.0, 0.0, 0.0]): _vg.add([_i], _w, 'REPLACE')
_vg = ob_leathercap.vertex_groups.new(name='Bone.004')
for _i, _w in zip([0, 1, 2, 3, 4, 5, 6, 7, 8, 9, 10, 11, 12, 13, 14, 15, 16, 17, 18, 19, 20, 21, 22], [1.0, 0.9755, 0.9921, 1.0, 1.0, 1.0, 1.0, 0.9926, 1.0, 1.0, 1.0, 1.0, 1.0, 0.9976, 1.0, 1.0, 1.0, 1.0, 1.0, 0.1168, 0.1653, 0.1261, 0.0]): _vg.add([_i], _w, 'REPLACE')
_vg = ob_leathercap.vertex_groups.new(name='Should.R')
_vg = ob_leathercap.vertex_groups.new(name='ArmUpper.R')
_vg = ob_leathercap.vertex_groups.new(name='ArmLower.R')
_vg = ob_leathercap.vertex_groups.new(name='Hand.R')
_vg = ob_leathercap.vertex_groups.new(name='Thumb1.R')
_vg = ob_leathercap.vertex_groups.new(name='Thumb2.R')
_vg = ob_leathercap.vertex_groups.new(name='Thumb3.R')
_vg = ob_leathercap.vertex_groups.new(name='PointerFinger1.R')
_vg = ob_leathercap.vertex_groups.new(name='PointerFinger2.R')
_vg = ob_leathercap.vertex_groups.new(name='PointerFinger3.R')
_vg = ob_leathercap.vertex_groups.new(name='MiddleFinger1.R')
_vg = ob_leathercap.vertex_groups.new(name='MiddleFinger2.R')
_vg = ob_leathercap.vertex_groups.new(name='MiddleFinger3.R')
_vg = ob_leathercap.vertex_groups.new(name='RingFinger1.R')
_vg = ob_leathercap.vertex_groups.new(name='RingFinger2.R')
_vg = ob_leathercap.vertex_groups.new(name='RingFinger3.R')
_vg = ob_leathercap.vertex_groups.new(name='LittleFinger1.R')
_vg = ob_leathercap.vertex_groups.new(name='LittleFinger2.R')
_vg = ob_leathercap.vertex_groups.new(name='LittleFinger3.R')
_vg = ob_leathercap.vertex_groups.new(name='Should.L')
for _i, _w in zip([3, 6, 7, 8, 9, 11, 12, 13, 14, 15, 16, 17, 18, 19, 20, 21, 22], [0.0, 0.0, 0.0, 0.0, 0.0, 0.0, 0.0, 0.0, 0.0, 0.0, 0.1637, 0.1515, 0.0, 0.75, 0.75, 0.75, 0.9331]): _vg.add([_i], _w, 'REPLACE')
_vg = ob_leathercap.vertex_groups.new(name='ArmUpper.L')
_vg = ob_leathercap.vertex_groups.new(name='ArmLower.L')
_vg = ob_leathercap.vertex_groups.new(name='Hand.L')
_vg = ob_leathercap.vertex_groups.new(name='Thumb1.L')
_vg = ob_leathercap.vertex_groups.new(name='Thumb2.L')
_vg = ob_leathercap.vertex_groups.new(name='Thumb3.L')
_vg = ob_leathercap.vertex_groups.new(name='PointerFinger1.L')
_vg = ob_leathercap.vertex_groups.new(name='PointerFinger2.L')
_vg = ob_leathercap.vertex_groups.new(name='PointerFinger3.L')
_vg = ob_leathercap.vertex_groups.new(name='MiddleFinger1.L')
_vg = ob_leathercap.vertex_groups.new(name='MiddleFinger2.L')
_vg = ob_leathercap.vertex_groups.new(name='MiddleFinger3.L')
_vg = ob_leathercap.vertex_groups.new(name='RingFinger1.L')
_vg = ob_leathercap.vertex_groups.new(name='RingFinger2.L')
_vg = ob_leathercap.vertex_groups.new(name='RingFinger3.L')
_vg = ob_leathercap.vertex_groups.new(name='LittleFinger1.L')
_vg = ob_leathercap.vertex_groups.new(name='LittleFinger2.L')
_vg = ob_leathercap.vertex_groups.new(name='LittleFinger3.L')
_vg = ob_leathercap.vertex_groups.new(name='Hip.R')
_vg = ob_leathercap.vertex_groups.new(name='LegUpper.R')
_vg = ob_leathercap.vertex_groups.new(name='LegLower.R')
_vg = ob_leathercap.vertex_groups.new(name='Foot.R')
_vg = ob_leathercap.vertex_groups.new(name='Toe.R')
_vg = ob_leathercap.vertex_groups.new(name='Hip.L')
_vg = ob_leathercap.vertex_groups.new(name='LegUpper.L')
_vg = ob_leathercap.vertex_groups.new(name='LegLower.L')
_vg = ob_leathercap.vertex_groups.new(name='Foot.L')
_vg = ob_leathercap.vertex_groups.new(name='Toe.L')
_m = ob_leathercap.modifiers.new('Mirror', 'MIRROR')
_m = ob_leathercap.modifiers.new('Armature', 'ARMATURE')
_m.object = ob_armature
ob_goggles.parent = ob_armature
ob_goggles.location = (0.0, 0.0, 3.825)
ob_goggles.scale = (1.407, 1.407, 1.407)
ob_goggles.lineart.crease_threshold = 0.0
_vg = ob_goggles.vertex_groups.new(name='Bone.004')
for _i, _w in zip([0, 1, 2, 3, 4, 5, 6, 7, 8, 9, 10, 11, 12, 13, 14, 15, 16, 17, 18, 19, 20, 21, 22, 23, 24, 25, 26, 27, 28, 29, 30, 31, 32, 33, 34, 35, 36, 37, 38, 39, 40, 41, 42, 43, 44, 45, 46, 47, 48, 49, 50, 51, 52, 53, 54, 55], [0.977, 1.0, 1.0, 1.0, 1.0, 1.0, 1.0, 1.0, 1.0, 1.0, 1.0, 1.0, 1.0, 1.0, 0.9642, 0.9642, 1.0, 1.0, 1.0, 1.0, 1.0, 1.0, 1.0, 1.0, 1.0, 1.0, 1.0, 1.0, 1.0, 1.0, 1.0, 1.0, 1.0, 1.0, 1.0, 1.0, 1.0, 1.0, 1.0, 1.0, 1.0, 1.0, 1.0, 1.0, 1.0, 1.0, 1.0, 1.0, 1.0, 1.0, 1.0, 1.0, 1.0, 1.0, 1.0, 1.0]): _vg.add([_i], _w, 'REPLACE')
_vg = ob_goggles.vertex_groups.new(name='SpineLower')
_vg = ob_goggles.vertex_groups.new(name='SpineUpper')
_vg = ob_goggles.vertex_groups.new(name='Back')
_vg = ob_goggles.vertex_groups.new(name='Bone.003')
for _i, _w in zip([0, 1, 2, 3, 4, 5, 6, 7, 8, 9, 10, 11, 12, 13, 14, 15, 16, 17, 18, 19, 20, 21, 22, 23, 24, 25, 26, 27, 28, 29, 30, 31, 32, 33, 34, 35, 36, 37, 38, 39, 40, 41, 42, 43, 44, 45, 46, 47, 48, 49, 50, 51, 52, 53, 54, 55], [0.0, 0.0, 0.0, 0.0, 0.08174, 0.0, 0.0, 0.0, 0.0, 0.0, 0.0, 0.0, 0.0, 0.0, 0.0, 0.0, 0.0, 0.0, 0.0, 0.0, 0.0, 0.0, 0.0, 0.0, 0.0, 0.0, 0.0, 0.0, 0.0, 0.0, 0.0, 0.0, 0.0, 0.0, 0.0, 0.0, 0.0, 0.0, 0.0, 0.0, 0.0, 0.0, 0.0, 0.0, 0.0, 0.0, 0.0, 0.0, 0.0, 0.0, 0.0, 0.0, 0.0, 0.0, 0.0, 0.0]): _vg.add([_i], _w, 'REPLACE')
_vg = ob_goggles.vertex_groups.new(name='Should.R')
_vg = ob_goggles.vertex_groups.new(name='ArmUpper.R')
_vg = ob_goggles.vertex_groups.new(name='ArmLower.R')
_vg = ob_goggles.vertex_groups.new(name='Hand.R')
_vg = ob_goggles.vertex_groups.new(name='Thumb1.R')
_vg = ob_goggles.vertex_groups.new(name='Thumb2.R')
_vg = ob_goggles.vertex_groups.new(name='Thumb3.R')
_vg = ob_goggles.vertex_groups.new(name='PointerFinger1.R')
_vg = ob_goggles.vertex_groups.new(name='PointerFinger2.R')
_vg = ob_goggles.vertex_groups.new(name='PointerFinger3.R')
_vg = ob_goggles.vertex_groups.new(name='MiddleFinger1.R')
_vg = ob_goggles.vertex_groups.new(name='MiddleFinger2.R')
_vg = ob_goggles.vertex_groups.new(name='MiddleFinger3.R')
_vg = ob_goggles.vertex_groups.new(name='RingFinger1.R')
_vg = ob_goggles.vertex_groups.new(name='RingFinger2.R')
_vg = ob_goggles.vertex_groups.new(name='RingFinger3.R')
_vg = ob_goggles.vertex_groups.new(name='LittleFinger1.R')
_vg = ob_goggles.vertex_groups.new(name='LittleFinger2.R')
_vg = ob_goggles.vertex_groups.new(name='LittleFinger3.R')
_vg = ob_goggles.vertex_groups.new(name='Should.L')
_vg = ob_goggles.vertex_groups.new(name='ArmUpper.L')
_vg = ob_goggles.vertex_groups.new(name='ArmLower.L')
_vg = ob_goggles.vertex_groups.new(name='Hand.L')
_vg = ob_goggles.vertex_groups.new(name='Thumb1.L')
_vg = ob_goggles.vertex_groups.new(name='Thumb2.L')
_vg = ob_goggles.vertex_groups.new(name='Thumb3.L')
_vg = ob_goggles.vertex_groups.new(name='PointerFinger1.L')
_vg = ob_goggles.vertex_groups.new(name='PointerFinger2.L')
_vg = ob_goggles.vertex_groups.new(name='PointerFinger3.L')
_vg = ob_goggles.vertex_groups.new(name='MiddleFinger1.L')
_vg = ob_goggles.vertex_groups.new(name='MiddleFinger2.L')
_vg = ob_goggles.vertex_groups.new(name='MiddleFinger3.L')
_vg = ob_goggles.vertex_groups.new(name='RingFinger1.L')
_vg = ob_goggles.vertex_groups.new(name='RingFinger2.L')
_vg = ob_goggles.vertex_groups.new(name='RingFinger3.L')
_vg = ob_goggles.vertex_groups.new(name='LittleFinger1.L')
_vg = ob_goggles.vertex_groups.new(name='LittleFinger2.L')
_vg = ob_goggles.vertex_groups.new(name='LittleFinger3.L')
_vg = ob_goggles.vertex_groups.new(name='Hip.R')
_vg = ob_goggles.vertex_groups.new(name='LegUpper.R')
_vg = ob_goggles.vertex_groups.new(name='LegLower.R')
_vg = ob_goggles.vertex_groups.new(name='Foot.R')
_vg = ob_goggles.vertex_groups.new(name='Toe.R')
_vg = ob_goggles.vertex_groups.new(name='Hip.L')
_vg = ob_goggles.vertex_groups.new(name='LegUpper.L')
_vg = ob_goggles.vertex_groups.new(name='LegLower.L')
_vg = ob_goggles.vertex_groups.new(name='Foot.L')
_vg = ob_goggles.vertex_groups.new(name='Toe.L')
_m = ob_goggles.modifiers.new('Mirror', 'MIRROR')
_m = ob_goggles.modifiers.new('Armature', 'ARMATURE')
_m.object = ob_armature
ob_backpack.parent = ob_armature
ob_backpack.location = (0.0, 0.0, 1.91)
ob_backpack.lineart.crease_threshold = 0.0
_vg = ob_backpack.vertex_groups.new(name='SpineLower')
_vg = ob_backpack.vertex_groups.new(name='SpineUpper')
for _i, _w in zip([0, 1, 2, 3, 4, 5, 6, 7, 8, 9, 10, 11, 12, 13, 14, 15, 16, 17, 18, 19, 20, 21, 22, 23, 24, 25, 26, 27, 28, 29, 30, 31, 32, 33, 34, 35, 36, 37, 38, 39, 40, 41, 42, 43, 44, 45, 46, 47, 48, 49, 50, 51, 52, 53, 54, 55, 56, 57, 58, 59, 60, 61, 62, 63, 64, 69, 70, 71, 72, 73, 74, 75, 76, 77, 78, 79, 80, 81, 82, 83, 84, 85, 86], [0.1257, 0.04187, 0.155, 0.05169, 0.2657, 0.04532, 0.06654, 0.07693, 0.05007, 0.06151, 0.196, 0.05911, 0.0, 0.0, 0.04801, 0.05026, 0.2849, 0.2566, 0.128, 0.0, 0.07591, 0.03686, 0.02041, 0.01389, 0.08429, 0.04384, 0.2804, 0.0, 0.2783, 0.01286, 0.03984, 0.0, 0.06196, 0.04593, 0.03351, 0.0, 0.0, 0.0524, 0.05278, 0.0591, 0.05848, 0.05728, 0.05699, 0.05175, 0.0, 0.0, 0.0, 0.0, 0.0, 0.0, 0.0, 0.0, 0.1781, 0.1412, 0.09114, 0.0, 0.0, 0.0, 0.0, 0.1677, 0.1636, 0.0, 0.0, 0.0593, 0.003034, 0.05408, 0.0588, 0.05911, 0.0, 0.0, 0.0, 0.0, 0.1665, 0.0, 0.1588, 0.1541, 0.1695, 0.0, 0.03202, 0.0, 0.08181, 0.0, 0.0]): _vg.add([_i], _w, 'REPLACE')
_vg = ob_backpack.vertex_groups.new(name='Back')
for _i, _w in zip([0, 1, 2, 3, 4, 5, 6, 7, 8, 9, 10, 11, 12, 13, 14, 15, 16, 17, 18, 19, 20, 21, 22, 23, 24, 25, 26, 27, 28, 29, 30, 31, 32, 33, 34, 35, 36, 37, 38, 39, 40, 41, 42, 43, 44, 45, 46, 47, 48, 49, 50, 51, 52, 53, 54, 55, 56, 57, 58, 59, 60, 61, 62, 63, 64, 65, 66, 67, 68, 69, 70, 71, 72, 73, 74, 75, 76, 77, 78, 79, 80, 81, 82, 83, 84, 85, 86], [0.8501, 0.5517, 0.7227, 0.3405, 0.6153, 0.2625, 0.7437, 0.6832, 0.676, 0.4191, 0.5983, 0.7494, 0.8714, 0.7767, 0.3533, 0.2878, 0.5842, 0.5348, 0.6865, 0.6165, 0.7734, 0.944, 0.9578, 0.7731, 0.7835, 1.0, 0.5101, 0.4279, 0.5132, 0.5826, 0.4414, 0.599, 0.5195, 0.5959, 0.6151, 0.8252, 0.8296, 0.8735, 0.6147, 0.5608, 0.825, 0.7754, 0.9093, 0.8818, 0.7723, 0.841, 0.633, 0.7152, 0.5721, 0.5721, 0.5721, 0.5721, 0.5829, 0.5583, 0.7748, 0.8678, 0.8677, 0.7782, 0.7782, 0.5905, 0.5791, 0.7782, 0.7782, 0.7482, 0.715, 0.09815, 0.1012, 0.06977, 0.06673, 0.5859, 0.568, 0.8105, 0.8254, 0.825, 0.8277, 0.7447, 0.5561, 0.6242, 0.6165, 0.6211, 0.5755, 0.6816, 0.603, 0.7694, 0.7488, 0.5348, 0.4473]): _vg.add([_i], _w, 'REPLACE')
_vg = ob_backpack.vertex_groups.new(name='Bone.003')
for _i, _w in zip([1, 3, 5, 9, 11, 14, 15, 35, 36, 37, 39, 40, 42, 43, 44, 45, 46, 47, 48, 49, 50, 51, 63, 66, 70, 71, 72, 73, 74, 75], [5.046e-05, 0.05169, 0.09057, 0.01122, 0.004373, 0.05205, 0.06954, 0.002539, 0.001532, 0.004944, 0.004351, 0.002561, 0.003225, 0.002623, 0.002951, 0.002911, 0.002932, 0.002926, 0.002929, 0.002928, 0.002929, 0.002929, 0.004719, 0.01628, 0.003485, 0.004382, 0.002513, 0.00256, 0.002544, 0.001812]): _vg.add([_i], _w, 'REPLACE')
_vg = ob_backpack.vertex_groups.new(name='Bone.004')
_vg = ob_backpack.vertex_groups.new(name='Should.R')
for _i, _w in zip([1, 3, 5, 9, 11, 12, 14, 15, 18, 21, 22, 25, 35, 36, 37, 38, 39, 40, 41, 42, 43, 44, 45, 46, 47, 48, 49, 50, 51, 55, 56, 63, 64, 65, 66, 67, 68, 69, 70, 71, 72, 73, 74, 75, 76, 77, 78, 84], [5.046e-05, 0.0, 0.0, 0.0, 0.0, 0.0, 0.0, 0.0, 0.0, 0.0, 0.0, 0.0, 0.0, 0.0, 0.0, 0.0, 0.0, 0.002561, 0.0, 0.003119, 0.002623, 0.0, 0.0, 0.0, 0.0, 0.0, 0.0, 0.0, 0.0, 0.0, 0.0, 0.0, 0.0, 0.0, 0.0, 0.0, 0.0, 0.0, 0.0, 0.0, 0.0, 0.0, 0.0, 0.0, 0.0, 0.0, 0.0, 0.0]): _vg.add([_i], _w, 'REPLACE')
_vg = ob_backpack.vertex_groups.new(name='ArmUpper.R')
for _i, _w in zip([1, 3, 7, 8, 11, 13, 14, 15, 21, 23, 25, 34, 35, 36, 37, 38, 39, 40, 41, 42, 43, 44, 45, 46, 47, 48, 63, 69, 70, 71, 72, 73, 74, 75, 83, 84], [0.0, 0.0, 0.0, 0.0, 0.0, 0.0, 0.0, 0.0, 0.0, 0.0, 0.0, 0.0, 0.0, 0.0, 0.0, 0.0, 0.0, 0.0, 0.0, 0.0, 0.0, 0.0, 0.0, 0.0, 0.0, 0.0, 0.0, 0.0, 0.0, 0.0, 0.0, 0.0, 0.0, 0.0, 0.0, 0.0]): _vg.add([_i], _w, 'REPLACE')
_vg = ob_backpack.vertex_groups.new(name='ArmLower.R')
for _i, _w in zip([5, 9, 11, 13, 14, 15, 18, 19, 21, 22, 23, 25, 29, 31, 33, 34, 35, 36, 39, 40, 42, 43, 44, 45, 46, 47, 48, 49, 50, 51, 53, 55, 56, 60, 63, 65, 66, 67, 68, 70, 71, 72, 73, 74, 75, 76, 77, 78, 79, 81, 82, 83, 84], [0.0, 0.0, 0.0, 0.0, 0.0, 0.0, 0.0, 0.0, 0.0, 0.0, 0.0, 0.0, 0.0, 0.0, 0.0, 0.0, 0.0, 0.0, 0.0, 0.0, 0.0, 0.0, 0.0, 0.0, 0.0, 0.0, 0.0, 0.0, 0.0, 0.0, 0.0, 0.0, 0.0, 0.0, 0.0, 0.0, 0.0, 0.0, 0.0, 0.0, 0.0, 0.0, 0.0, 0.0, 0.0, 0.0, 0.0, 0.0, 0.0, 0.0, 0.0, 0.0, 0.0]): _vg.add([_i], _w, 'REPLACE')
_vg = ob_backpack.vertex_groups.new(name='Hand.R')
_vg = ob_backpack.vertex_groups.new(name='Thumb1.R')
_vg = ob_backpack.vertex_groups.new(name='Thumb2.R')
_vg = ob_backpack.vertex_groups.new(name='Thumb3.R')
_vg = ob_backpack.vertex_groups.new(name='PointerFinger1.R')
_vg = ob_backpack.vertex_groups.new(name='PointerFinger2.R')
_vg = ob_backpack.vertex_groups.new(name='PointerFinger3.R')
_vg = ob_backpack.vertex_groups.new(name='MiddleFinger1.R')
_vg = ob_backpack.vertex_groups.new(name='MiddleFinger2.R')
_vg = ob_backpack.vertex_groups.new(name='MiddleFinger3.R')
_vg = ob_backpack.vertex_groups.new(name='RingFinger1.R')
_vg = ob_backpack.vertex_groups.new(name='RingFinger2.R')
_vg = ob_backpack.vertex_groups.new(name='RingFinger3.R')
_vg = ob_backpack.vertex_groups.new(name='LittleFinger1.R')
_vg = ob_backpack.vertex_groups.new(name='LittleFinger2.R')
_vg = ob_backpack.vertex_groups.new(name='LittleFinger3.R')
_vg = ob_backpack.vertex_groups.new(name='Should.L')
for _i, _w in zip([1, 3, 5, 6, 7, 8, 9, 11, 12, 13, 14, 15, 16, 18, 19, 20, 21, 22, 23, 24, 25, 27, 28, 29, 30, 31, 32, 33, 34, 35, 36, 37, 38, 39, 40, 41, 42, 43, 44, 45, 46, 47, 48, 49, 50, 51, 52, 53, 54, 55, 56, 57, 58, 59, 60, 61, 62, 63, 64, 65, 66, 67, 68, 69, 70, 71, 72, 73, 74, 75, 76, 77, 78, 79, 80, 81, 82, 83, 84, 85, 86], [0.1443, 0.2388, 0.265, 0.02902, 0.0, 0.0, 0.0, 0.0, 0.0, 0.0, 0.2152, 0.2831, 0.0, 0.0, 0.0, 0.09988, 0.0, 0.0, 0.0, 0.08809, 0.0, 0.0, 0.0, 0.0, 0.0, 0.0, 0.0, 0.0, 0.0, 0.0, 0.0, 0.0, 0.0, 0.0, 0.0, 0.0, 0.0, 0.0, 0.0, 0.0, 0.0, 0.0, 0.0, 0.0, 0.0, 0.0, 0.0, 0.0, 0.03397, 0.0, 0.0, 0.0, 0.0, 0.0, 0.0, 0.0, 0.0, 0.0, 0.0, 0.8173, 0.7965, 0.8652, 0.8709, 0.0, 0.0, 0.0, 0.0, 0.0, 0.0, 0.0, 0.0, 0.0, 0.0, 0.0, 0.0, 0.0, 0.0, 0.0, 0.0, 0.0, 0.0]): _vg.add([_i], _w, 'REPLACE')
_vg = ob_backpack.vertex_groups.new(name='ArmUpper.L')
for _i, _w in zip([1, 3, 5, 6, 7, 8, 9, 10, 11, 12, 13, 14, 15, 16, 17, 18, 19, 20, 21, 22, 23, 24, 25, 26, 28, 29, 31, 33, 34, 35, 36, 37, 38, 39, 40, 41, 42, 43, 44, 45, 46, 47, 48, 49, 50, 51, 52, 53, 54, 55, 56, 57, 58, 59, 60, 61, 62, 63, 64, 65, 66, 67, 68, 69, 70, 71, 72, 73, 74, 75, 76, 77, 78, 79, 80, 81, 82, 83, 84, 85, 86], [0.0, 0.0, 0.0, 0.0, 0.0, 0.0, 0.0, 0.0, 0.0, 0.0, 0.0, 0.0, 0.0, 0.0, 0.0, 0.0, 0.0, 0.01807, 0.0, 0.0, 0.0, 0.008131, 0.0, 0.0, 0.0, 0.0, 0.0, 0.0, 0.0, 0.0, 0.0, 0.0, 0.0, 0.0, 0.0, 0.0, 0.0, 0.0, 0.0, 0.0, 0.0, 0.0, 0.0, 0.0, 0.0, 0.0, 0.0, 0.0, 0.006413, 0.0, 0.0, 0.0, 0.0, 0.0, 0.0, 0.0, 0.0, 0.0, 0.0, 0.0, 0.0, 0.0, 0.0, 0.0, 0.0, 0.0, 0.0, 0.0, 0.0, 0.0, 0.0, 0.0, 0.0, 0.0, 0.0, 0.0, 0.0, 0.0, 0.0, 0.0, 0.0]): _vg.add([_i], _w, 'REPLACE')
_vg = ob_backpack.vertex_groups.new(name='ArmLower.L')
_vg = ob_backpack.vertex_groups.new(name='Hand.L')
_vg = ob_backpack.vertex_groups.new(name='Thumb1.L')
_vg = ob_backpack.vertex_groups.new(name='Thumb2.L')
_vg = ob_backpack.vertex_groups.new(name='Thumb3.L')
_vg = ob_backpack.vertex_groups.new(name='PointerFinger1.L')
_vg = ob_backpack.vertex_groups.new(name='PointerFinger2.L')
_vg = ob_backpack.vertex_groups.new(name='PointerFinger3.L')
_vg = ob_backpack.vertex_groups.new(name='MiddleFinger1.L')
_vg = ob_backpack.vertex_groups.new(name='MiddleFinger2.L')
_vg = ob_backpack.vertex_groups.new(name='MiddleFinger3.L')
_vg = ob_backpack.vertex_groups.new(name='RingFinger1.L')
_vg = ob_backpack.vertex_groups.new(name='RingFinger2.L')
_vg = ob_backpack.vertex_groups.new(name='RingFinger3.L')
_vg = ob_backpack.vertex_groups.new(name='LittleFinger1.L')
_vg = ob_backpack.vertex_groups.new(name='LittleFinger2.L')
_vg = ob_backpack.vertex_groups.new(name='LittleFinger3.L')
_vg = ob_backpack.vertex_groups.new(name='Hip.R')
_vg = ob_backpack.vertex_groups.new(name='LegUpper.R')
_vg = ob_backpack.vertex_groups.new(name='LegLower.R')
_vg = ob_backpack.vertex_groups.new(name='Foot.R')
_vg = ob_backpack.vertex_groups.new(name='Toe.R')
_vg = ob_backpack.vertex_groups.new(name='Hip.L')
_vg = ob_backpack.vertex_groups.new(name='LegUpper.L')
_vg = ob_backpack.vertex_groups.new(name='LegLower.L')
_vg = ob_backpack.vertex_groups.new(name='Foot.L')
_vg = ob_backpack.vertex_groups.new(name='Toe.L')
_m = ob_backpack.modifiers.new('Mirror', 'MIRROR')
_m = ob_backpack.modifiers.new('Armature', 'ARMATURE')
_m.object = ob_armature
ob_scarf.location = (0.0, 0.0, 3.825)
ob_scarf.hide_viewport = True
ob_scarf.lineart.crease_threshold = 0.0
_m = ob_scarf.modifiers.new('Mirror', 'MIRROR')
ob_hemi.location = (0.6939, -0.02568, 10.29)
ob_hemi.lineart.crease_threshold = 0.0
ob_sun.location = (8.305, -0.8155, 11.68)
ob_sun.rotation_euler = (-0.8454, 0.5454, -0.6197)
ob_sun.lineart.crease_threshold = 0.0
ob_face.location = (0.0, 0.0, 3.825)
ob_face.hide_viewport = True
ob_face.lineart.crease_threshold = 0.0
_vg = ob_face.vertex_groups.new(name='Bone.004')
for _i, _w in zip([0, 1, 2, 3, 4, 5, 6, 7, 8], [1.0, 1.0, 1.0, 1.0, 1.0, 1.0, 1.0, 0.9917, 1.0]): _vg.add([_i], _w, 'REPLACE')
_m = ob_face.modifiers.new('Armature', 'ARMATURE')
_m.object = ob_armature

# ---- collection membership
col_collection_1.objects.link(ob_armature)
col_collection_1.objects.link(ob_body)
col_collection_1.objects.link(ob_belt)
col_collection_1.objects.link(ob_leathercap)
col_collection_1.objects.link(ob_goggles)
col_collection_1.objects.link(ob_backpack)
col_collection_1.objects.link(ob_scarf)
col_collection_1.objects.link(ob_hemi)
col_collection_1.objects.link(ob_sun)
col_collection_1.objects.link(ob_face)

# ---- scene / render settings (as saved in the file)
scene.frame_start = 1; scene.frame_end = 250; scene.frame_set(1)
scene.render.engine = 'CYCLES'
scene.render.resolution_percentage = 50
scene.render.dither_intensity = 0.0
scene.cycles.use_denoising = False
scene.cycles.samples = 128
scene.cycles.sampling_pattern = 'TABULATED_SOBOL'
scene.cycles.use_adaptive_sampling = False
scene.cycles.use_light_tree = False
scene.cycles.blur_glossy = 0.0
scene.cycles.sample_clamp_indirect = 0.0
scene.view_settings.view_transform = 'Standard'
bpy.context.view_layer.update()

# ---- added for rendering (the .blend has no active camera): camera
cam_auto = bpy.data.cameras.new('AutoCamera')
cam_auto.lens = 50.0
cam_auto.sensor_width = 36.0
cam_auto.clip_end = 1000.0
ob_auto_camera = bpy.data.objects.new('AutoCamera', cam_auto)
scene.collection.objects.link(ob_auto_camera)
ob_auto_camera.location = (12.5116, -14.7308, 9.02368)
ob_auto_camera.rotation_euler = (1.09748, -7.21219e-08, 0.694738)
scene.camera = ob_auto_camera
bpy.context.view_layer.update()
